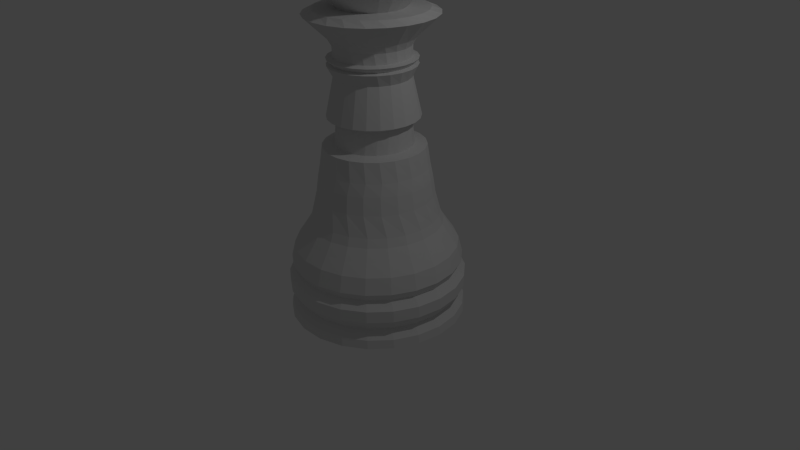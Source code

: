 # Source: king.blend  (saved by Blender 2.69.0; exported with 4.5.12 LTS)
import bpy
from mathutils import Matrix  # noqa: F401  (used for matrix-valued properties, if any)

bpy.ops.wm.read_factory_settings(use_empty=True)
scene = bpy.context.scene
scene.name = 'Scene'

# ---- collections
col_collection_1 = bpy.data.collections.new('Collection 1'); scene.collection.children.link(col_collection_1)

# ---- materials (node trees are filled in below, after node groups)
mat_material_001 = bpy.data.materials.new('Material.001')
mat_material_001.alpha_threshold = 0.0
mat_material_001.use_transparent_shadow = False
mat_material_001.diffuse_color = (0.7743, 0.7743, 0.7743, 1.0)
mat_material_001.specular_color = (0.7613, 0.7613, 0.7613)
mat_material_001.roughness = 0.5
mat_material_001.line_color = (0.0, 0.0, 0.0, 1.0)
mat_material_002 = bpy.data.materials.new('Material.002')
mat_material_002.alpha_threshold = 0.0
mat_material_002.use_transparent_shadow = False
mat_material_002.diffuse_color = (0.7357, 0.7357, 0.7357, 1.0)
mat_material_002.roughness = 0.5
mat_material_002.line_color = (0.0, 0.0, 0.0, 1.0)

# ---- material node trees

# ---- world
world_world = bpy.data.worlds.new('World'); scene.world = world_world
world_world.color = (0.05088, 0.05088, 0.05088)
world_world.use_sun_shadow = False
world_world.sun_shadow_jitter_overblur = 0.0
world_world.cycles.sampling_method = 'MANUAL'
world_world.cycles.sample_map_resolution = 256

# ---- cameras
cam_camera = bpy.data.cameras.new('Camera')
cam_camera.clip_end = 100.0
cam_camera.lens = 35.0
cam_camera.sensor_width = 32.0
cam_camera.sensor_height = 18.0
cam_camera.ortho_scale = 7.314
cam_camera.dof.focus_distance = 0.0
cam_camera.dof.aperture_fstop = 128.0

# ---- lights
light_lamp = bpy.data.lights.new('Lamp', 'POINT')
light_lamp.transmission_factor = 0.0
light_lamp.cutoff_distance = 30.0
light_lamp.energy = 100.0
light_lamp.shadow_buffer_clip_start = 1.001
light_lamp.shadow_soft_size = 0.1
light_lamp.shadow_maximum_resolution = 0.006
light_lamp.use_absolute_resolution = True
light_lamp.cycles.use_multiple_importance_sampling = False

# ---- meshes
me_cube_001 = bpy.data.meshes.new('Cube.001')
me_cube_001.from_pydata([(-1.0, -1.0, -1.0), (-1.0, 1.0, -1.0), (1.0, 1.0, -1.0), (1.0, -1.0, -1.0), (-1.0, -1.0, 1.0), (-1.0, 1.0, 1.0), (1.0, 1.0, 1.0), (1.0, -1.0, 1.0), (-1.0, -0.59, 1.0), (-1.0, 0.59, 1.0), (-1.0, 0.3333, -1.0), (-1.0, -0.3333, -1.0), (1.0, 0.59, 1.0), (1.0, -0.59, 1.0), (1.0, -0.3333, -1.0), (1.0, 0.3333, -1.0), (-1.0, -1.0, -0.5889), (-1.0, -1.0, 0.5889), (-1.0, 1.0, 0.5889), (-1.0, 1.0, -0.5889), (1.0, 1.0, 0.5889), (1.0, 1.0, -0.5889), (1.0, -1.0, 0.5889), (1.0, -1.0, -0.5889), (-1.0, -0.3333, 0.3333), (-1.0, -0.3333, -0.3333), (-1.0, 0.3333, 0.3333), (-1.0, 0.3333, -0.3333), (1.0, 0.3333, 0.3333), (1.0, 0.3333, -0.3333), (1.0, -0.3333, 0.3333), (1.0, -0.3333, -0.3333), (-1.0, -0.59, 1.947), (-1.0, 0.59, 1.947), (1.0, 0.59, 1.947), (1.0, -0.59, 1.947), (-1.0, -1.0, -0.5889), (-1.0, -1.0, 0.5889), (-1.0, 1.0, 0.5889), (-1.0, 1.0, -0.5889), (1.0, 1.0, 0.5889), (1.0, 1.0, -0.5889), (1.0, -1.0, 0.5889), (1.0, -1.0, -0.5889), (-1.0, -1.732, -0.5889), (-1.0, -1.732, 0.5889), (-1.0, 1.732, 0.5889), (-1.0, 1.732, -0.5889), (1.0, 1.732, 0.5889), (1.0, 1.732, -0.5889), (1.0, -1.732, 0.5889), (1.0, -1.732, -0.5889)], [], [(27, 19, 1, 10), (19, 21, 2, 1), (31, 23, 3, 14), (23, 16, 0, 3), (10, 1, 2, 15), (12, 6, 5, 9), (16, 25, 11, 0), (25, 27, 10, 11), (21, 29, 15, 2), (29, 31, 14, 15), (0, 11, 14, 3), (11, 10, 15, 14), (7, 13, 8, 4), (12, 9, 33, 34), (9, 5, 18, 26), (26, 18, 19, 27), (5, 6, 20, 18), (22, 17, 37, 42), (13, 7, 22, 30), (30, 22, 23, 31), (7, 4, 17, 22), (16, 23, 43, 36), (4, 8, 24, 17), (17, 24, 25, 16), (8, 9, 26, 24), (24, 26, 27, 25), (6, 12, 28, 20), (20, 28, 29, 21), (12, 13, 30, 28), (28, 30, 31, 29), (35, 34, 33, 32), (8, 13, 35, 32), (13, 12, 34, 35), (9, 8, 32, 33), (42, 37, 45, 50), (36, 43, 51, 44), (21, 19, 39, 41), (18, 20, 40, 38), (23, 22, 42, 43), (20, 21, 41, 40), (19, 18, 38, 39), (17, 16, 36, 37), (46, 48, 49, 47), (50, 45, 44, 51), (41, 39, 47, 49), (38, 40, 48, 46), (43, 42, 50, 51), (40, 41, 49, 48), (39, 38, 46, 47), (37, 36, 44, 45)])
me_cube_001.materials.append(mat_material_001)
me_cube_001.use_remesh_preserve_volume = False
me_cube_001.use_remesh_preserve_attributes = False
me_cube_001.use_mirror_vertex_groups = False
me_cube_001.update()
me_plane_001 = bpy.data.meshes.new('Plane.001')
me_plane_001.from_pydata([(0.01829, 0.06909, 3.578), (0.01829, 0.06909, 3.631), (0.5125, 0.06779, 3.631), (1.381, 0.06549, 3.65), (0.5125, 0.06779, 3.659), (0.7353, 0.06949, 3.267), (0.01829, 0.06909, 3.631), (0.01829, 0.06909, 3.631), (0.01945, 0.06604, 3.578), (0.01945, 0.06604, 3.631), (0.01945, 0.06604, 3.631), (0.5125, 0.06779, 3.631), (0.5125, 0.06779, 3.659), (0.5125, 0.06584, 3.659), (0.03098, 0.06544, 3.246), (1.325, -0.1535, 3.65), (0.5125, 0.06779, 3.631), (0.5125, 0.06779, 3.659), (0.01945, 0.06604, 3.631), (0.0298, 0.06052, 3.246), (0.01903, 0.06292, 3.578), (0.01903, 0.06292, 3.631), (0.01903, 0.06292, 3.631), (0.5125, -0.01686, 3.658), (0.5125, 0.06584, 3.659), (0.5125, 0.06584, 3.659), (1.223, 0.02861, 3.256), (0.7076, -0.04727, 3.267), (0.01829, 0.06909, 3.663), (0.01945, 0.06604, 3.663), (0.02621, 0.05599, 3.246), (0.01903, 0.06292, 3.631), (0.01708, 0.06, 3.578), (0.01708, 0.06, 3.631), (0.01708, 0.06, 3.631), (0.5125, -0.01686, 3.658), (0.5125, -0.01686, 3.658), (0.5125, -0.01884, 3.658), (0.01829, 0.06909, 3.175), (0.01945, 0.06604, 3.175), (1.162, -0.3547, 3.65), (0.01903, 0.06292, 3.175), (0.01903, 0.06292, 3.663), (0.02049, 0.05221, 3.246), (0.01708, 0.06, 3.631), (0.01374, 0.05751, 3.578), (0.01374, 0.05751, 3.631), (0.01374, 0.05751, 3.631), (0.5125, -0.01884, 3.658), (0.5125, -0.1174, 3.658), (0.5125, -0.01884, 3.658), (1.438, 0.1124, 3.2), (1.155, -0.1639, 3.256), (0.6226, -0.1549, 3.267), (0.01708, 0.06, 3.175), (0.01708, 0.06, 3.663), (0.01311, 0.04949, 3.246), (0.01374, 0.05751, 3.631), (0.009285, 0.05564, 3.578), (0.009285, 0.05564, 3.631), (0.009285, 0.05564, 3.631), (0.5125, -0.1174, 3.658), (0.5125, -0.1174, 3.658), (0.5125, -0.1195, 3.658), (0.01829, 0.06909, 3.108), (0.01945, 0.06604, 3.108), (0.01903, 0.06292, 3.108), (0.9046, -0.522, 3.65), (0.01708, 0.06, 3.108), (0.01374, 0.05751, 3.175), (0.5125, -0.1195, 3.658), (0.5125, -0.1195, 3.658), (0.004669, 0.04805, 3.246), (0.01374, 0.05751, 3.663), (0.009285, 0.05564, 3.631), (0.00408, 0.05456, 3.578), (0.00408, 0.05456, 3.631), (0.00408, 0.05456, 3.631), (0.5125, -0.2648, 3.656), (0.5125, -0.1722, 3.657), (0.9364, 0.1264, 2.941), (1.403, -0.1176, 3.2), (0.01829, 0.06909, 3.041), (0.01945, 0.06604, 3.041), (0.9938, -0.3378, 3.256), (0.01903, 0.06292, 3.041), (0.4872, -0.2447, 3.267), (0.01708, 0.06, 3.041), (0.01374, 0.05751, 3.108), (0.009285, 0.05564, 3.175), (0.5125, -0.2669, 3.656), (0.009285, 0.05564, 3.663), (-0.00415, 0.04801, 3.246), (0.00408, 0.05456, 3.631), (-0.001456, 0.05435, 3.578), (-0.001456, 0.05435, 3.631), (-0.001456, 0.05435, 3.631), (0.01829, 0.06909, 2.974), (0.01945, 0.06604, 2.974), (0.01903, 0.06292, 2.974), (0.574, -0.6416, 3.65), (0.01708, 0.06, 2.974), (0.01374, 0.05751, 3.041), (0.009285, 0.05564, 3.108), (0.00408, 0.05456, 3.175), (0.2918, -0.2895, 3.657), (0.5125, -0.2895, 3.655), (0.2888, -0.2895, 3.657), (0.00408, 0.05456, 3.663), (-0.01263, 0.04937, 3.246), (-0.001456, 0.05435, 3.631), (-0.006873, 0.05502, 3.578), (-0.006873, 0.05502, 3.631), (-0.006873, 0.05502, 3.631), (0.8322, 0.1453, 2.853), (0.9291, -0.02452, 2.941), (1.255, -0.3327, 3.2), (0.01829, 0.06909, 2.773), (0.01945, 0.06604, 2.773), (0.7518, -0.479, 3.256), (0.01903, 0.06292, 2.773), (0.3122, -0.3094, 3.267), (0.01708, 0.06, 2.773), (0.01374, 0.05751, 2.974), (0.009285, 0.05564, 3.041), (0.00408, 0.05456, 3.108), (0.09452, -0.2895, 3.657), (-0.001456, 0.05435, 3.175), (0.09153, -0.2895, 3.657), (-0.001456, 0.05435, 3.663), (-0.02009, 0.05201, 3.246), (-0.006873, 0.05502, 3.631), (-0.01173, 0.05653, 3.631), (-0.01173, 0.05653, 3.578), (-0.01173, 0.05653, 3.631), (0.8186, 0.163, 2.727), (0.01829, 0.06909, 2.572), (0.01945, 0.06604, 2.572), (0.01903, 0.06292, 2.572), (0.1969, -0.704, 3.65), (0.01708, 0.06, 2.572), (0.01374, 0.05751, 2.773), (0.009285, 0.05564, 2.974), (0.00408, 0.05456, 3.041), (-0.001456, 0.05435, 3.108), (-0.08674, -0.2895, 3.657), (-0.006873, 0.05502, 3.175), (-0.08973, -0.2895, 3.657), (-0.006873, 0.05502, 3.663), (-0.02592, 0.05574, 3.246), (-0.01173, 0.05653, 3.631), (-0.01564, 0.05874, 3.578), (-0.01564, 0.05874, 3.631), (-0.01564, 0.05874, 3.631), (0.8385, 0.01008, 2.853), (0.8465, -0.1682, 2.941), (1.005, -0.5155, 3.2), (0.9789, 0.06358, 2.708), (0.01829, 0.06909, 2.371), (0.01945, 0.06604, 2.371), (0.4489, -0.5762, 3.256), (0.01903, 0.06292, 2.371), (0.112, -0.3437, 3.267), (0.01708, 0.06, 2.371), (0.01374, 0.05751, 2.572), (0.009285, 0.05564, 2.773), (0.00408, 0.05456, 2.974), (-0.001456, 0.05435, 3.041), (-0.006873, 0.05502, 3.108), (-0.2839, -0.2895, 3.657), (-0.01173, 0.05653, 3.175), (-0.2869, -0.2895, 3.657), (-0.02965, 0.06024, 3.246), (-0.01173, 0.05653, 3.663), (-0.01564, 0.05874, 3.631), (-0.01829, 0.06149, 3.578), (-0.01829, 0.06149, 3.631), (-0.01829, 0.06149, 3.631), (0.8344, 0.02924, 2.727), (0.879, 0.04534, 2.651), (0.01829, 0.06909, 2.17), (0.01945, 0.06604, 2.17), (0.01903, 0.06292, 2.17), (-0.1962, -0.7041, 3.65), (0.01708, 0.06, 2.17), (0.01374, 0.05751, 2.371), (0.009285, 0.05564, 2.572), (0.00408, 0.05456, 2.773), (-0.001456, 0.05435, 2.974), (-0.006873, 0.05502, 3.041), (-0.01173, 0.05653, 3.108), (-0.5125, -0.2703, 3.656), (-0.5125, -0.2895, 3.655), (-0.01564, 0.05874, 3.175), (-0.5125, -0.2683, 3.656), (-0.01564, 0.05874, 3.663), (-0.03098, 0.06514, 3.246), (-0.01829, 0.06149, 3.631), (-0.01945, 0.06454, 3.578), (-0.01945, 0.06454, 3.631), (-0.01945, 0.06454, 3.631), (0.7769, -0.1206, 2.853), (0.6954, -0.293, 2.941), (0.6735, -0.6514, 3.2), (0.9384, -0.09158, 2.708), (0.9719, 0.0258, 2.633), (0.01829, 0.06909, 2.071), (0.01945, 0.06604, 2.071), (0.1096, -0.6214, 3.256), (0.01903, 0.06292, 2.071), (-0.09725, -0.3449, 3.267), (0.01708, 0.06, 2.071), (0.01374, 0.05751, 2.17), (0.009285, 0.05564, 2.371), (0.00408, 0.05456, 2.572), (-0.001456, 0.05435, 2.773), (-0.006873, 0.05502, 2.974), (-0.01173, 0.05653, 3.041), (-0.01564, 0.05874, 3.108), (-0.01829, 0.06149, 3.175), (-0.5125, -0.1227, 3.658), (-0.5125, -0.1227, 3.658), (-0.5125, -0.1207, 3.658), (-0.5125, -0.1207, 3.658), (-0.01829, 0.06149, 3.663), (-0.0298, 0.07006, 3.246), (-0.01945, 0.06454, 3.631), (-0.01903, 0.06766, 3.631), (-0.01903, 0.06766, 3.578), (-0.01903, 0.06766, 3.631), (0.7825, -0.1016, 2.727), (0.8335, -0.09324, 2.651), (0.8356, 0.06178, 2.493), (0.01829, 0.06909, 1.968), (0.01945, 0.06604, 1.968), (0.01903, 0.06292, 1.968), (-0.5734, -0.6418, 3.65), (0.01708, 0.06, 1.968), (0.01374, 0.05751, 2.071), (0.009285, 0.05564, 2.17), (0.00408, 0.05456, 2.371), (-0.001456, 0.05435, 2.572), (-0.006873, 0.05502, 2.773), (-0.01173, 0.05653, 2.974), (-0.01564, 0.05874, 3.041), (-0.01829, 0.06149, 3.108), (-0.5125, -0.1227, 3.658), (-0.5125, -0.1722, 3.657), (-0.5125, -0.02194, 3.658), (-0.5125, -0.1207, 3.658), (-0.01945, 0.06454, 3.175), (-0.5125, -0.02194, 3.658), (-0.5125, -0.01997, 3.658), (-0.5125, -0.01997, 3.658), (-0.01945, 0.06454, 3.663), (-0.02621, 0.07459, 3.246), (-0.01708, 0.07058, 3.578), (-0.01708, 0.07058, 3.631), (-0.01903, 0.06766, 3.631), (-0.01708, 0.07058, 3.631), (0.6524, -0.2363, 2.853), (0.4879, -0.3887, 2.941), (0.2875, -0.7291, 3.2), (0.8219, -0.234, 2.708), (0.9128, -0.1267, 2.633), (1.022, 0.05014, 2.029), (0.01829, 0.06909, 1.767), (0.01945, 0.06604, 1.767), (-0.2386, -0.6109, 3.256), (0.01903, 0.06292, 1.767), (-0.2987, -0.3129, 3.267), (0.01708, 0.06, 1.767), (0.01374, 0.05751, 1.968), (0.009285, 0.05564, 2.071), (0.00408, 0.05456, 2.17), (-0.001456, 0.05435, 2.371), (-0.006873, 0.05502, 2.572), (-0.01173, 0.05653, 2.773), (-0.01564, 0.05874, 2.974), (-0.01829, 0.06149, 3.041), (-0.01945, 0.06454, 3.108), (-1.162, -0.3551, 3.65), (-0.9041, -0.5222, 3.65), (-0.5125, -0.02194, 3.658), (-0.5125, -0.01997, 3.658), (-0.5125, 0.06279, 3.659), (-0.01903, 0.06766, 3.175), (-0.5125, 0.06474, 3.659), (-0.5125, 0.06474, 3.659), (-0.5125, 0.06279, 3.659), (-0.02049, 0.07837, 3.246), (-0.01708, 0.07058, 3.631), (-0.01374, 0.07307, 3.578), (-0.01374, 0.07307, 3.631), (-0.01374, 0.07307, 3.631), (-0.01903, 0.06766, 3.663), (0.6673, -0.2189, 2.727), (0.7203, -0.219, 2.651), (0.8, -0.07058, 2.493), (0.822, 0.03812, 1.977), (0.01829, 0.06909, 1.566), (0.01945, 0.06604, 1.566), (0.01903, 0.06292, 1.566), (0.01708, 0.06, 1.566), (0.01374, 0.05751, 1.767), (0.009285, 0.05564, 1.968), (0.00408, 0.05456, 2.071), (-0.001456, 0.05435, 2.17), (-0.006873, 0.05502, 2.371), (-0.01173, 0.05653, 2.572), (-0.01564, 0.05874, 2.773), (-0.01829, 0.06149, 2.974), (-0.01945, 0.06454, 3.041), (-0.01903, 0.06766, 3.108), (-0.4759, -0.2502, 3.267), (-0.5125, 0.1474, 3.658), (-0.5125, 0.06279, 3.659), (-0.5125, 0.06474, 3.659), (-0.01708, 0.07058, 3.175), (-0.01311, 0.08109, 3.246), (-0.01708, 0.07058, 3.663), (-0.01374, 0.07307, 3.631), (-0.009285, 0.07494, 3.631), (-0.009285, 0.07494, 3.578), (-0.009285, 0.07494, 3.631), (-0.5125, 0.1474, 3.658), (-0.5125, 0.1494, 3.658), (-0.5125, 0.1494, 3.658), (0.475, -0.3275, 2.853), (0.2408, -0.4477, 2.941), (-0.1218, -0.7425, 3.2), (0.6388, -0.3522, 2.708), (0.7797, -0.2637, 2.633), (0.9733, -0.1113, 2.029), (0.8619, 0.007894, 1.705), (0.01829, 0.06909, 1.365), (0.01945, 0.06604, 1.365), (-0.5674, -0.5457, 3.256), (0.01903, 0.06292, 1.365), (0.01708, 0.06, 1.365), (0.01374, 0.05751, 1.566), (0.009285, 0.05564, 1.767), (0.00408, 0.05456, 1.968), (-0.001456, 0.05435, 2.071), (-0.006873, 0.05502, 2.17), (-0.01173, 0.05653, 2.371), (-0.01564, 0.05874, 2.572), (-0.01829, 0.06149, 2.773), (-0.01945, 0.06454, 2.974), (-0.01903, 0.06766, 3.041), (-0.01708, 0.07058, 3.108), (-0.6145, -0.162, 3.267), (-1.325, -0.1539, 3.65), (-0.01374, 0.07307, 3.175), (-0.5125, 0.248, 3.658), (-0.5125, 0.25, 3.658), (-0.01374, 0.07307, 3.663), (-0.004669, 0.08253, 3.246), (-0.009285, 0.07494, 3.631), (-0.00408, 0.07602, 3.578), (-0.00408, 0.07602, 3.631), (-0.00408, 0.07602, 3.631), (-0.5125, 0.1474, 3.658), (-0.5125, 0.1494, 3.658), (-0.5125, 0.1701, 3.658), (0.498, -0.3132, 2.727), (0.5489, -0.3217, 2.651), (0.6996, -0.1919, 2.493), (0.7751, -0.09112, 1.977), (1.139, 0.01765, 1.682), (0.01829, 0.06909, 1.164), (0.01945, 0.06604, 1.164), (0.01903, 0.06292, 1.164), (0.01708, 0.06, 1.164), (0.01374, 0.05751, 1.365), (0.009285, 0.05564, 1.566), (0.00408, 0.05456, 1.767), (-0.001456, 0.05435, 1.968), (-0.006873, 0.05502, 2.071), (-0.01173, 0.05653, 2.17), (-0.01564, 0.05874, 2.371), (-0.01829, 0.06149, 2.572), (-0.01945, 0.06454, 2.773), (-0.01903, 0.06766, 2.974), (-0.01708, 0.07058, 3.041), (-0.01374, 0.07307, 3.108), (-0.8503, -0.431, 3.256), (-0.009285, 0.07494, 3.175), (-1.162, 0.4853, 3.65), (-1.325, 0.2841, 3.65), (-0.3477, 0.2874, 3.658), (-0.5125, 0.2874, 3.657), (-0.3432, 0.2874, 3.658), (0.00415, 0.08257, 3.246), (-0.009285, 0.07494, 3.663), (-0.00408, 0.07602, 3.631), (0.001456, 0.07623, 3.578), (0.001456, 0.07623, 3.631), (0.001456, 0.07623, 3.631), (0.2591, -0.3869, 2.853), (-0.02572, -0.4651, 2.941), (-0.5213, -0.6905, 3.2), (0.4039, -0.4366, 2.708), (0.5834, -0.374, 2.633), (0.8454, -0.2585, 2.029), (0.7983, -0.1265, 1.705), (1.205, 0.0385, 1.438), (0.01829, 0.06909, 0.9624), (0.01945, 0.06604, 0.9624), (0.01903, 0.06292, 0.9624), (0.01708, 0.06, 0.9624), (0.01374, 0.05751, 1.164), (0.009285, 0.05564, 1.365), (0.00408, 0.05456, 1.566), (-0.001456, 0.05435, 1.767), (-0.006873, 0.05502, 1.968), (-0.01173, 0.05653, 2.071), (-0.01564, 0.05874, 2.17), (-0.01829, 0.06149, 2.371), (-0.01945, 0.06454, 2.572), (-0.01903, 0.06766, 2.773), (-0.01708, 0.07058, 2.974), (-0.01374, 0.07307, 3.041), (-0.009285, 0.07494, 3.108), (-1.064, -0.2761, 3.256), (-0.7034, -0.05533, 3.267), (-1.381, 0.06509, 3.65), (-0.7076, 0.1778, 3.267), (-0.1855, 0.2874, 3.659), (-0.00408, 0.07602, 3.175), (-0.1813, 0.2874, 3.659), (-0.00408, 0.07602, 3.663), (0.01263, 0.08121, 3.246), (0.001456, 0.07623, 3.631), (0.006873, 0.07556, 3.578), (0.006873, 0.07556, 3.631), (0.006873, 0.07556, 3.631), (0.2884, -0.3769, 2.727), (0.3329, -0.393, 2.651), (0.5425, -0.2924, 2.493), (0.6654, -0.2077, 1.977), (1.069, -0.1611, 1.682), (1.258, 0.01123, 1.288), (0.01829, 0.06909, 0.7612), (0.01945, 0.06604, 0.7612), (0.01903, 0.06292, 0.7612), (0.01708, 0.06, 0.7612), (0.01374, 0.05751, 0.9624), (0.009285, 0.05564, 1.164), (0.00408, 0.05456, 1.365), (-0.001456, 0.05435, 1.566), (-0.006873, 0.05502, 1.767), (-0.01173, 0.05653, 1.968), (-0.01564, 0.05874, 2.071), (-0.01829, 0.06149, 2.17), (-0.01945, 0.06454, 2.371), (-0.01903, 0.06766, 2.572), (-0.01708, 0.07058, 2.773), (-0.01374, 0.07307, 2.974), (-0.009285, 0.07494, 3.041), (-0.00408, 0.07602, 3.108), (-0.8785, -0.5772, 3.2), (-0.6226, 0.2855, 3.267), (-0.7353, 0.06109, 3.267), (-0.9046, 0.6526, 3.65), (0.001456, 0.07623, 3.175), (-0.06175, 0.2874, 3.66), (-0.0578, 0.2874, 3.66), (0.001456, 0.07623, 3.663), (0.02009, 0.07857, 3.246), (0.006873, 0.07556, 3.631), (0.01173, 0.07405, 3.631), (0.01173, 0.07405, 3.578), (0.01173, 0.07405, 3.631), (0.02223, -0.4097, 2.853), (-0.2902, -0.4395, 2.941), (0.1363, -0.4803, 2.708), (0.3399, -0.4487, 2.633), (0.6491, -0.3795, 2.029), (0.67, -0.2453, 1.705), (1.142, -0.1514, 1.438), (1.315, 0.01074, 1.073), (0.01829, 0.06909, 0.7109), (0.01945, 0.06604, 0.7109), (0.01903, 0.06292, 0.7109), (0.01708, 0.06, 0.7109), (0.01374, 0.05751, 0.7612), (0.009285, 0.05564, 0.9624), (0.00408, 0.05456, 1.164), (-0.001456, 0.05435, 1.365), (-0.006873, 0.05502, 1.566), (-0.01173, 0.05653, 1.767), (-0.01564, 0.05874, 1.968), (-0.01829, 0.06149, 2.071), (-0.01945, 0.06454, 2.17), (-0.01903, 0.06766, 2.371), (-0.01708, 0.07058, 2.572), (-0.01374, 0.07307, 2.773), (-0.009285, 0.07494, 2.974), (-0.00408, 0.07602, 3.041), (0.001456, 0.07623, 3.108), (-1.165, -0.4119, 3.2), (-1.192, -0.09348, 3.256), (-1.155, 0.2944, 3.256), (-1.223, 0.102, 3.256), (0.05171, 0.2874, 3.66), (0.006873, 0.07556, 3.175), (0.05567, 0.2874, 3.66), (0.006873, 0.07556, 3.663), (0.02592, 0.07484, 3.246), (0.01173, 0.07405, 3.631), (0.01564, 0.07184, 3.578), (0.01564, 0.07184, 3.631), (0.01564, 0.07184, 3.631), (0.05534, -0.4047, 2.727), (0.09001, -0.4273, 2.651), (0.3415, -0.364, 2.493), (0.5018, -0.3021, 1.977), (0.9127, -0.3215, 1.682), (1.18, -0.1861, 1.288), (1.433, 0.06255, 0.8243), (0.01829, 0.06909, 0.6606), (0.01945, 0.06604, 0.6606), (0.01903, 0.06292, 0.6606), (0.01708, 0.06, 0.6606), (0.01374, 0.05751, 0.7109), (0.009285, 0.05564, 0.7612), (0.00408, 0.05456, 0.9624), (-0.001456, 0.05435, 1.164), (-0.006873, 0.05502, 1.365), (-0.01173, 0.05653, 1.566), (-0.01564, 0.05874, 1.767), (-0.01829, 0.06149, 1.968), (-0.01945, 0.06454, 2.071), (-0.01903, 0.06766, 2.17), (-0.01708, 0.07058, 2.371), (-0.01374, 0.07307, 2.572), (-0.009285, 0.07494, 2.773), (-0.00408, 0.07602, 2.974), (0.001456, 0.07623, 3.041), (0.006873, 0.07556, 3.108), (-0.5311, -0.3731, 2.941), (-0.9938, 0.4683, 3.256), (-0.4872, 0.3753, 3.267), (-0.574, 0.7722, 3.65), (0.1749, 0.2874, 3.659), (0.01173, 0.07405, 3.175), (0.1791, 0.2874, 3.659), (0.02965, 0.07034, 3.246), (0.01173, 0.07405, 3.663), (0.01564, 0.07184, 3.631), (0.01829, 0.06909, 3.578), (0.01829, 0.06909, 3.631), (0.01829, 0.06909, 3.631), (-0.2164, -0.394, 2.853), (-0.1423, -0.4798, 2.708), (0.06887, -0.4818, 2.633), (0.4002, -0.4644, 2.029), (0.4874, -0.3389, 1.705), (0.9876, -0.3238, 1.438), (1.235, -0.1956, 1.073), (1.51, 0.06195, 0.7215), (0.01829, 0.06909, 0.6103), (0.01945, 0.06604, 0.6103), (0.01903, 0.06292, 0.6103), (0.01708, 0.06, 0.6103), (0.01374, 0.05751, 0.6606), (0.009285, 0.05564, 0.7109), (0.00408, 0.05456, 0.7612), (-0.001456, 0.05435, 0.9624), (-0.006873, 0.05502, 1.164), (-0.01173, 0.05653, 1.365), (-0.01564, 0.05874, 1.566), (-0.01829, 0.06149, 1.767), (-0.01945, 0.06454, 1.968), (-0.01903, 0.06766, 2.071), (-0.01708, 0.07058, 2.17), (-0.01374, 0.07307, 2.371), (-0.009285, 0.07494, 2.572), (-0.00408, 0.07602, 2.773), (0.001456, 0.07623, 2.974), (0.006873, 0.07556, 3.041), (0.01173, 0.07405, 3.108), (-0.729, -0.2711, 2.941), (-1.356, -0.2079, 3.2), (-1.403, 0.2481, 3.2), (-1.438, 0.01821, 3.2), (0.3361, 0.2874, 3.658), (0.01564, 0.07183, 3.175), (0.3406, 0.2874, 3.658), (0.01564, 0.07184, 3.663), (0.03098, 0.06544, 3.246), (0.01829, 0.06909, 3.631), (0.5125, 0.06778, 3.631), (1.381, 0.06549, 3.65), (0.5125, 0.06778, 3.659), (-0.1822, -0.3944, 2.727), (-0.1602, -0.4216, 2.651), (0.1128, -0.4007, 2.493), (0.2976, -0.3668, 1.977), (0.6821, -0.4505, 1.682), (1.007, -0.363, 1.288), (1.374, -0.1645, 0.8243), (1.675, 0.06125, 0.5852), (0.01829, 0.06909, 0.56), (0.01945, 0.06604, 0.56), (0.01903, 0.06292, 0.56), (0.01708, 0.06, 0.56), (0.01374, 0.05751, 0.6103), (0.009285, 0.05564, 0.6606), (0.00408, 0.05456, 0.7109), (-0.001456, 0.05435, 0.7612), (-0.006873, 0.05502, 0.9624), (-0.01173, 0.05653, 1.164), (-0.01564, 0.05874, 1.365), (-0.01829, 0.06149, 1.566), (-0.01945, 0.06454, 1.767), (-0.01903, 0.06766, 1.968), (-0.01708, 0.07058, 2.071), (-0.01374, 0.07307, 2.17), (-0.009285, 0.07494, 2.371), (-0.00408, 0.07602, 2.572), (0.001456, 0.07623, 2.773), (0.006873, 0.07556, 2.974), (0.01173, 0.07405, 3.041), (0.01564, 0.07183, 3.108), (-0.4376, -0.3411, 2.853), (-1.255, 0.4633, 3.2), (-0.7518, 0.6096, 3.256), (-0.3122, 0.44, 3.267), (-0.1969, 0.8346, 3.65), (0.01829, 0.06909, 3.175), (0.5125, 0.2533, 3.658), (0.5125, 0.2874, 3.657), (0.5125, 0.2513, 3.658), (0.01829, 0.06909, 3.663), (0.5125, 0.06778, 3.659), (0.5125, 0.06778, 3.659), (0.5125, 0.06778, 3.631), (0.5125, 0.06778, 3.631), (0.7353, 0.06949, 3.267), (1.325, 0.2845, 3.65), (0.5125, 0.1505, 3.658), (-0.4094, -0.4352, 2.708), (-0.2078, -0.4705, 2.633), (0.1188, -0.5064, 2.029), (0.2653, -0.3998, 1.705), (0.7529, -0.4646, 1.438), (1.054, -0.3808, 1.073), (1.447, -0.1773, 0.7215), (1.854, 0.05869, 0.4423), (0.01829, 0.06909, 0.3589), (0.01945, 0.06604, 0.3589), (0.01903, 0.06292, 0.3589), (0.01708, 0.06, 0.3589), (0.01374, 0.05751, 0.56), (0.009285, 0.05564, 0.6103), (0.00408, 0.05456, 0.6606), (-0.001456, 0.05435, 0.7109), (-0.006873, 0.05502, 0.7612), (-0.01173, 0.05653, 0.9624), (-0.01564, 0.05874, 1.164), (-0.01829, 0.06149, 1.365), (-0.01945, 0.06454, 1.566), (-0.01903, 0.06766, 1.767), (-0.01708, 0.07058, 1.968), (-0.01374, 0.07307, 2.071), (-0.009285, 0.07494, 2.17), (-0.00408, 0.07602, 2.371), (0.001456, 0.07623, 2.572), (0.006873, 0.07556, 2.773), (0.01173, 0.07405, 2.974), (0.01564, 0.07183, 3.041), (0.01829, 0.06909, 3.108), (-0.6233, -0.2552, 2.853), (-0.8679, -0.1419, 2.941), (-0.9291, 0.1551, 2.941), (-0.9364, 0.004135, 2.941), (1.162, 0.4857, 3.65), (0.9041, 0.6528, 3.65), (0.5125, 0.1525, 3.658), (1.223, 0.02861, 3.256), (0.5125, 0.1505, 3.658), (0.5125, 0.1505, 3.658), (0.5125, 0.1525, 3.658), (0.7034, 0.1859, 3.267), (0.5125, 0.1525, 3.658), (-0.4049, -0.3469, 2.727), (-0.3974, -0.3765, 2.651), (-0.1251, -0.3997, 2.493), (0.0692, -0.3965, 1.977), (0.3963, -0.5378, 1.682), (0.7513, -0.5053, 1.288), (1.203, -0.373, 0.8243), (1.605, -0.2041, 0.5852), (1.945, 0.05569, 0.2462), (0.01829, 0.06909, 0.1577), (0.01945, 0.06604, 0.1577), (0.01903, 0.06292, 0.1577), (0.01708, 0.06, 0.1577), (0.01374, 0.05751, 0.3589), (0.009285, 0.05564, 0.56), (0.00408, 0.05456, 0.6103), (-0.001456, 0.05435, 0.6606), (-0.006873, 0.05502, 0.7109), (-0.01173, 0.05653, 0.7612), (-0.01564, 0.05874, 0.9624), (-0.01829, 0.06149, 1.164), (-0.01945, 0.06454, 1.365), (-0.01903, 0.06766, 1.566), (-0.01708, 0.07058, 1.767), (-0.01374, 0.07307, 1.968), (-0.009285, 0.07494, 2.071), (-0.00408, 0.07602, 2.17), (0.001456, 0.07623, 2.371), (0.006873, 0.07556, 2.572), (0.01173, 0.07405, 2.773), (0.01564, 0.07183, 2.974), (0.01829, 0.06909, 3.041), (1.438, 0.1124, 3.2), (-0.8465, 0.2988, 2.941), (-1.005, 0.6461, 3.2), (-0.4489, 0.7068, 3.256), (-0.112, 0.4743, 3.267), (0.1962, 0.8347, 3.65), (0.4759, 0.3808, 3.267), (0.5125, 0.1701, 3.658), (1.192, 0.2241, 3.256), (0.6145, 0.2926, 3.267), (-0.6434, -0.35, 2.708), (-0.4676, -0.4159, 2.633), (-0.1721, -0.5021, 2.029), (0.02172, -0.4231, 1.705), (0.4571, -0.5625, 1.438), (0.7879, -0.5298, 1.073), (1.267, -0.3969, 0.7215), (1.776, -0.235, 0.4423), (1.842, 0.05984, 0.1457), (0.01829, 0.06909, 0.05708), (0.01945, 0.06604, 0.05708), (0.01903, 0.06292, 0.05708), (0.01708, 0.06, 0.05708), (0.01374, 0.05751, 0.1577), (0.009285, 0.05564, 0.3589), (0.00408, 0.05456, 0.56), (-0.001456, 0.05435, 0.6103), (-0.006873, 0.05502, 0.6606), (-0.01173, 0.05653, 0.7109), (-0.01564, 0.05874, 0.7612), (-0.01829, 0.06149, 0.9624), (-0.01945, 0.06454, 1.164), (-0.01903, 0.06766, 1.365), (-0.01708, 0.07058, 1.566), (-0.01374, 0.07307, 1.767), (-0.009285, 0.07494, 1.968), (-0.00408, 0.07602, 2.071), (0.001456, 0.07623, 2.17), (0.006873, 0.07556, 2.371), (0.01173, 0.07405, 2.572), (0.01564, 0.07183, 2.773), (0.01829, 0.06909, 2.974), (0.9364, 0.1264, 2.941), (-0.5948, -0.266, 2.727), (-0.7584, -0.1434, 2.853), (-0.8385, 0.1205, 2.853), (-0.8322, -0.01469, 2.853), (0.2987, 0.4435, 3.267), (0.5734, 0.7724, 3.65), (1.356, 0.3385, 3.2), (1.064, 0.4066, 3.256), (-0.6024, -0.2955, 2.651), (-0.3528, -0.3611, 2.493), (-0.1648, -0.3888, 1.977), (0.07836, -0.5762, 1.682), (0.4353, -0.6013, 1.288), (0.9347, -0.546, 0.8243), (1.405, -0.4476, 0.5852), (1.861, -0.2523, 0.2462), (2.018, 0.06909, 0.05186), (2.018, 0.06909, -0.09186), (0.01829, 0.06909, -0.04351), (0.01945, 0.06604, -0.04351), (0.01903, 0.06292, -0.04351), (0.01708, 0.06, -0.04351), (0.01374, 0.05751, 0.05708), (0.009285, 0.05564, 0.1577), (0.00408, 0.05456, 0.3589), (-0.001456, 0.05435, 0.56), (-0.006873, 0.05502, 0.6103), (-0.01173, 0.05653, 0.6606), (-0.01564, 0.05874, 0.7109), (-0.01829, 0.06149, 0.7612), (-0.01945, 0.06454, 0.9624), (-0.01903, 0.06766, 1.164), (-0.01708, 0.07058, 1.365), (-0.01374, 0.07307, 1.566), (-0.009285, 0.07494, 1.767), (-0.00408, 0.07602, 1.968), (0.001456, 0.07623, 2.071), (0.006873, 0.07556, 2.17), (0.01173, 0.07405, 2.371), (0.01564, 0.07183, 2.572), (0.01829, 0.06909, 2.773), (0.8322, 0.1453, 2.853), (0.8679, 0.2725, 2.941), (-0.7769, 0.2512, 2.853), (-0.6954, 0.4236, 2.941), (-0.6735, 0.7819, 3.2), (-0.1096, 0.752, 3.256), (0.09725, 0.4755, 3.267), (0.8503, 0.5616, 3.256), (0.5674, 0.6763, 3.256), (1.165, 0.5425, 3.2), (-0.8252, -0.2311, 2.708), (-0.6895, -0.3223, 2.633), (-0.4492, -0.4518, 2.029), (-0.2236, -0.4067, 1.705), (0.1243, -0.6096, 1.438), (0.4581, -0.6306, 1.073), (0.9842, -0.5791, 0.7215), (1.553, -0.5044, 0.4423), (1.765, -0.232, 0.1457), (1.831, 0.06909, -0.2356), (1.938, -0.2511, 0.05186), (1.939, -0.2511, -0.09186), (0.01829, 0.06909, -0.2447), (0.01945, 0.06604, -0.2447), (0.01903, 0.06292, -0.2447), (0.01708, 0.06, -0.2447), (0.01374, 0.05751, -0.04351), (0.009285, 0.05564, 0.05708), (0.00408, 0.05456, 0.1577), (-0.001456, 0.05435, 0.3589), (-0.006873, 0.05502, 0.56), (-0.01173, 0.05653, 0.6103), (-0.01564, 0.05874, 0.6606), (-0.01829, 0.06149, 0.7109), (-0.01945, 0.06454, 0.7612), (-0.01903, 0.06766, 0.9624), (-0.01708, 0.07058, 1.164), (-0.01374, 0.07307, 1.365), (-0.009285, 0.07494, 1.566), (-0.00408, 0.07602, 1.767), (0.001456, 0.07623, 1.968), (0.006873, 0.07556, 2.071), (0.01173, 0.07405, 2.17), (0.01564, 0.07183, 2.371), (0.01829, 0.06909, 2.572), (0.8186, 0.163, 2.727), (0.7584, 0.274, 2.853), (-0.7366, -0.1583, 2.727), (-0.8344, 0.1013, 2.727), (-0.8186, -0.03242, 2.727), (0.2386, 0.7415, 3.256), (0.729, 0.4017, 2.941), (0.8785, 0.7078, 3.2), (-0.7587, -0.1854, 2.651), (-0.5519, -0.2879, 2.493), (-0.3854, -0.3442, 1.977), (-0.2459, -0.5626, 1.682), (0.08398, -0.6433, 1.288), (0.5908, -0.6695, 0.8243), (1.091, -0.6496, 0.5852), (1.627, -0.5346, 0.2462), (1.993, 0.06909, -0.3398), (1.702, -0.5456, 0.05186), (1.702, -0.5457, -0.09186), (0.01829, 0.06909, -0.4459), (0.01945, 0.06604, -0.4459), (0.01903, 0.06292, -0.4459), (0.01708, 0.06, -0.4459), (0.01374, 0.05751, -0.2447), (0.009285, 0.05564, -0.04351), (0.00408, 0.05456, 0.05708), (-0.001456, 0.05435, 0.1577), (-0.006873, 0.05502, 0.3589), (-0.01173, 0.05653, 0.56), (-0.01564, 0.05874, 0.6103), (-0.01829, 0.06149, 0.6606), (-0.01945, 0.06454, 0.7109), (-0.01903, 0.06766, 0.7612), (-0.01708, 0.07058, 0.9624), (-0.01374, 0.07307, 1.164), (-0.009285, 0.07494, 1.365), (-0.00408, 0.07602, 1.566), (0.001456, 0.07623, 1.767), (0.006873, 0.07556, 1.968), (0.01173, 0.07405, 2.071), (0.01564, 0.07183, 2.17), (0.01829, 0.06909, 2.371), (0.9789, 0.06357, 2.708), (0.7366, 0.2888, 2.727), (0.6233, 0.3858, 2.853), (-0.7825, 0.2322, 2.727), (-0.6524, 0.3669, 2.853), (-0.4878, 0.5193, 2.941), (-0.2875, 0.8597, 3.2), (0.5213, 0.8211, 3.2), (0.1219, 0.8731, 3.2), (0.5311, 0.5036, 2.941), (-0.9402, -0.08829, 2.708), (-0.8556, -0.1972, 2.633), (-0.6898, -0.3596, 2.029), (-0.4508, -0.3521, 1.705), (-0.2185, -0.602, 1.438), (0.09121, -0.6751, 1.073), (0.6218, -0.709, 0.7215), (1.205, -0.7276, 0.4423), (1.545, -0.4998, 0.1457), (2.018, 0.06909, -0.4459), (1.758, -0.2213, -0.2356), (1.327, -0.7907, 0.05186), (1.327, -0.7907, -0.09186), (1.938, -0.2511, -0.4459), (1.702, -0.5456, -0.4459), (1.327, -0.7907, -0.4459), (0.01374, 0.05751, -0.4459), (0.009285, 0.05564, -0.2447), (0.00408, 0.05456, -0.04351), (-0.001456, 0.05435, 0.05708), (-0.006873, 0.05502, 0.1577), (-0.01173, 0.05653, 0.3589), (-0.01564, 0.05874, 0.56), (-0.01829, 0.06149, 0.6103), (-0.01945, 0.06454, 0.6606), (-0.01903, 0.06766, 0.7109), (-0.01708, 0.07058, 0.7612), (-0.01374, 0.07307, 0.9624), (-0.009285, 0.07494, 1.164), (-0.00408, 0.07602, 1.365), (0.001456, 0.07623, 1.566), (0.006873, 0.07556, 1.767), (0.01173, 0.07405, 1.968), (0.01564, 0.07183, 2.071), (0.01829, 0.06909, 2.17), (0.879, 0.04534, 2.651), (0.9402, 0.2189, 2.708), (0.5948, 0.3966, 2.727), (-0.9384, 0.2222, 2.708), (-0.9789, 0.067, 2.708), (0.4376, 0.4716, 2.853), (0.2902, 0.5701, 2.941), (-0.8534, -0.05495, 2.651), (-0.7064, -0.186, 2.493), (-0.5748, -0.2665, 1.977), (-0.5503, -0.4982, 1.682), (-0.2741, -0.6279, 1.288), (0.1991, -0.7334, 0.8243), (0.6891, -0.7937, 0.5852), (1.261, -0.7683, 0.2462), (1.914, -0.2471, -0.3398), (1.544, -0.4885, -0.2356), (1.199, -0.7219, 0.1457), (0.8446, -0.9665, -0.09186), (0.8446, -0.9664, 0.05186), (1.68, -0.5379, -0.3398), (1.31, -0.7799, -0.3398), (0.8446, -0.9664, -0.4459), (0.009285, 0.05564, -0.4459), (0.00408, 0.05456, -0.2447), (-0.001456, 0.05435, -0.04351), (-0.006873, 0.05502, 0.05708), (-0.01173, 0.05653, 0.1577), (-0.01564, 0.05874, 0.3589), (-0.01829, 0.06149, 0.56), (-0.01945, 0.06454, 0.6103), (-0.01903, 0.06766, 0.6606), (-0.01708, 0.07058, 0.7109), (-0.01374, 0.07307, 0.7612), (-0.009285, 0.07494, 0.9624), (-0.00408, 0.07602, 1.164), (0.001456, 0.07623, 1.365), (0.006873, 0.07556, 1.566), (0.01173, 0.07405, 1.767), (0.01564, 0.07183, 1.968), (0.01829, 0.06909, 2.071), (0.9719, 0.0258, 2.633), (0.8534, 0.1855, 2.651), (0.8252, 0.3617, 2.708), (0.4049, 0.4775, 2.727), (-0.8219, 0.3646, 2.708), (-0.6673, 0.3495, 2.727), (-0.475, 0.4581, 2.853), (-0.2408, 0.5783, 2.941), (0.02572, 0.5957, 2.941), (0.2164, 0.5246, 2.853), (-0.9523, -0.05093, 2.633), (-0.8745, -0.233, 2.029), (-0.6415, -0.2637, 1.705), (-0.5437, -0.5403, 1.438), (-0.2831, -0.6596, 1.073), (0.209, -0.7763, 0.7215), (0.7595, -0.8866, 0.4423), (1.204, -0.7109, -0.2356), (0.7565, -0.8801, 0.1457), (0.2939, -1.059, -0.09186), (0.2939, -1.059, 0.05186), (0.834, -0.9534, -0.3398), (0.2939, -1.059, -0.4459), (0.00408, 0.05456, -0.4459), (-0.001456, 0.05435, -0.2447), (-0.006873, 0.05502, -0.04351), (-0.01173, 0.05653, 0.05708), (-0.01564, 0.05874, 0.1577), (-0.01829, 0.06149, 0.3589), (-0.01945, 0.06454, 0.56), (-0.01903, 0.06766, 0.6103), (-0.01708, 0.07058, 0.6606), (-0.01374, 0.07307, 0.7109), (-0.009285, 0.07494, 0.7612), (-0.00408, 0.07602, 0.9624), (0.001456, 0.07623, 1.164), (0.006873, 0.07556, 1.365), (0.01173, 0.07405, 1.566), (0.01564, 0.07183, 1.767), (0.01829, 0.06909, 1.968), (0.8356, 0.06178, 2.493), (0.9523, 0.1815, 2.633), (0.7587, 0.316, 2.651), (0.6434, 0.4806, 2.708), (-0.8335, 0.2238, 2.651), (-0.879, 0.08524, 2.651), (0.1822, 0.525, 2.727), (-0.02223, 0.5403, 2.853), (-0.8035, -0.06385, 2.493), (-0.7176, -0.162, 1.977), (-0.8101, -0.3881, 1.682), (-0.61, -0.5564, 1.288), (-0.2087, -0.7326, 0.8243), (0.2312, -0.8681, 0.5852), (0.7924, -0.9344, 0.2462), (0.7666, -0.8703, -0.2356), (0.2526, -0.9618, 0.1457), (-0.2806, -1.06, 0.05186), (-0.2806, -1.06, -0.09186), (0.2903, -1.044, -0.3398), (-0.2806, -1.06, -0.4459), (-0.001456, 0.05435, -0.4459), (-0.006873, 0.05502, -0.2447), (-0.01173, 0.05653, -0.04351), (-0.01564, 0.05874, 0.05708), (-0.01829, 0.06149, 0.1577), (-0.01945, 0.06454, 0.3589), (-0.01903, 0.06766, 0.56), (-0.01708, 0.07058, 0.6103), (-0.01374, 0.07307, 0.6606), (-0.009285, 0.07494, 0.7109), (-0.00408, 0.07602, 0.7612), (0.001456, 0.07623, 0.9624), (0.006873, 0.07556, 1.164), (0.01173, 0.07405, 1.365), (0.01564, 0.07183, 1.566), (0.01829, 0.06909, 1.767), (1.022, 0.05014, 2.029), (0.8035, 0.1944, 2.493), (0.8556, 0.3278, 2.633), (0.6024, 0.4261, 2.651), (0.4094, 0.5658, 2.708), (-0.7203, 0.3496, 2.651), (-0.6388, 0.4828, 2.708), (-0.498, 0.4438, 2.727), (-0.2591, 0.5175, 2.853), (-0.05534, 0.5352, 2.727), (-0.9719, 0.1048, 2.633), (-0.9885, -0.08227, 2.029), (-0.7802, -0.1487, 1.705), (-0.8248, -0.4295, 1.438), (-0.6345, -0.5853, 1.073), (-0.2207, -0.7753, 0.7215), (0.2522, -0.9684, 0.4423), (0.2599, -1.02, 0.2462), (0.2672, -0.954, -0.2356), (-0.2718, -0.9602, 0.1457), (-0.8323, -0.9696, 0.05186), (-0.8323, -0.9696, -0.09186), (-0.2769, -1.045, -0.3398), (-0.8323, -0.9696, -0.4459), (-0.006873, 0.05502, -0.4459), (-0.01173, 0.05653, -0.2447), (-0.01564, 0.05874, -0.04351), (-0.01829, 0.06149, 0.05708), (-0.01945, 0.06454, 0.1577), (-0.01903, 0.06766, 0.3589), (-0.01708, 0.07058, 0.56), (-0.01374, 0.07307, 0.6103), (-0.009285, 0.07494, 0.6606), (-0.00408, 0.07602, 0.7109), (0.001456, 0.07623, 0.7612), (0.006873, 0.07556, 0.9624), (0.01173, 0.07405, 1.164), (0.01564, 0.07183, 1.365), (0.01829, 0.06909, 1.566), (0.822, 0.03812, 1.977), (0.9885, 0.2129, 2.029), (0.7064, 0.3166, 2.493), (0.6895, 0.4528, 2.633), (0.3974, 0.507, 2.651), (-0.9128, 0.2573, 2.633), (0.1423, 0.6104, 2.708), (-0.2884, 0.5074, 2.727), (-0.8356, 0.0688, 2.493), (-0.8023, -0.03898, 1.977), (-1.004, -0.2413, 1.682), (-0.8965, -0.4345, 1.288), (-0.5997, -0.6672, 0.8243), (-0.2454, -0.867, 0.5852), (-0.2937, -1.017, 0.2462), (-0.2538, -0.9551, -0.2356), (-0.7741, -0.8756, 0.1457), (-1.317, -0.7957, 0.05186), (-1.317, -0.7957, -0.09186), (-0.8217, -0.9566, -0.3398), (-1.317, -0.7957, -0.4459), (-0.01173, 0.05653, -0.4459), (-0.01564, 0.05874, -0.2447), (-0.01829, 0.06149, -0.04351), (-0.01945, 0.06454, 0.05708), (-0.01903, 0.06766, 0.1577), (-0.01708, 0.07058, 0.3589), (-0.01374, 0.07307, 0.56), (-0.009285, 0.07494, 0.6103), (-0.00408, 0.07602, 0.6606), (0.001456, 0.07623, 0.7109), (0.006873, 0.07556, 0.7612), (0.01173, 0.07405, 0.9624), (0.01564, 0.07183, 1.164), (0.01829, 0.06909, 1.365), (0.8619, 0.007893, 1.705), (0.8023, 0.1696, 1.977), (0.8745, 0.3636, 2.029), (0.5519, 0.4184, 2.493), (0.4676, 0.5465, 2.633), (0.1602, 0.5522, 2.651), (-0.7797, 0.3942, 2.633), (-0.5489, 0.4523, 2.651), (-0.4039, 0.5672, 2.708), (-0.1363, 0.6109, 2.708), (-1.022, 0.08044, 2.029), (-0.8558, -0.01631, 1.705), (-1.039, -0.2787, 1.438), (-0.9344, -0.4583, 1.073), (-0.6326, -0.7063, 0.7215), (-0.2755, -0.9666, 0.4423), (-0.8235, -0.9264, 0.2462), (-0.7543, -0.8735, -0.2356), (-1.214, -0.7147, 0.1457), (-1.694, -0.5521, -0.09186), (-1.694, -0.552, 0.05186), (-1.3, -0.7849, -0.3398), (-1.694, -0.552, -0.4459), (-0.01564, 0.05874, -0.4459), (-0.01829, 0.06149, -0.2447), (-0.01945, 0.06454, -0.04351), (-0.01903, 0.06766, 0.05708), (-0.01708, 0.07058, 0.1577), (-0.01374, 0.07307, 0.3589), (-0.009285, 0.07494, 0.56), (-0.00408, 0.07602, 0.6103), (0.001456, 0.07623, 0.6606), (0.006873, 0.07556, 0.7109), (0.01173, 0.07405, 0.7612), (0.01564, 0.07183, 0.9624), (0.01829, 0.06909, 1.164), (1.139, 0.01764, 1.682), (0.8558, 0.1469, 1.705), (0.7176, 0.2925, 1.977), (0.6898, 0.4902, 2.029), (0.3528, 0.4916, 2.493), (0.2078, 0.6011, 2.633), (-0.8, 0.2012, 2.493), (-0.09001, 0.5578, 2.651), (-0.822, 0.09246, 1.977), (-1.117, -0.06966, 1.682), (-1.11, -0.2721, 1.288), (-0.9421, -0.5424, 0.8243), (-0.7022, -0.7903, 0.5852), (-0.7808, -0.8811, 0.4423), (-1.287, -0.7557, 0.2462), (-1.194, -0.7158, -0.2356), (-1.555, -0.4907, 0.1457), (-1.935, -0.2584, -0.09186), (-1.935, -0.2584, 0.05186), (-1.673, -0.5443, -0.3398), (-1.935, -0.2584, -0.4459), (-0.01829, 0.06149, -0.4459), (-0.01945, 0.06454, -0.2447), (-0.01903, 0.06766, -0.04351), (-0.01708, 0.07058, 0.05708), (-0.01374, 0.07307, 0.1577), (-0.009285, 0.07494, 0.3589), (-0.00408, 0.07602, 0.56), (0.001456, 0.07623, 0.6103), (0.006873, 0.07556, 0.6606), (0.01173, 0.07405, 0.7109), (0.01564, 0.07183, 0.7612), (0.01829, 0.06909, 0.9624), (1.205, 0.0385, 1.438), (1.117, 0.2002, 1.682), (0.7802, 0.2793, 1.705), (0.5748, 0.3971, 1.977), (0.4492, 0.5824, 2.029), (0.1251, 0.5303, 2.493), (-0.06887, 0.6124, 2.633), (-0.6996, 0.3225, 2.493), (-0.5834, 0.5046, 2.633), (-0.3329, 0.5236, 2.651), (-0.9733, 0.2419, 2.029), (-0.8619, 0.1227, 1.705), (-1.169, -0.1, 1.438), (-1.159, -0.289, 1.073), (-0.9932, -0.5747, 0.7215), (-1.223, -0.7189, 0.4423), (-1.645, -0.5184, 0.2462), (-1.536, -0.4949, -0.2356), (-1.77, -0.2216, 0.1457), (-2.018, 0.06149, -0.09186), (-2.018, 0.06149, 0.05186), (-1.91, -0.2544, -0.3398), (-2.018, 0.06149, -0.4459), (-0.01945, 0.06454, -0.4459), (-0.01903, 0.06766, -0.2447), (-0.01708, 0.07058, -0.04351), (-0.01374, 0.07307, 0.05708), (-0.009285, 0.07494, 0.1577), (-0.00408, 0.07602, 0.3589), (0.001456, 0.07623, 0.56), (0.006873, 0.07556, 0.6103), (0.01173, 0.07405, 0.6606), (0.01564, 0.07183, 0.7109), (0.01829, 0.06909, 0.7612), (1.258, 0.01123, 1.288), (1.169, 0.2306, 1.438), (1.004, 0.3719, 1.682), (0.6415, 0.3943, 1.705), (0.3854, 0.4748, 1.977), (0.1721, 0.6326, 2.029), (-0.1128, 0.5313, 2.493), (-0.3399, 0.5793, 2.633), (-0.7751, 0.2217, 1.977), (-1.139, 0.1129, 1.682), (-1.234, -0.08234, 1.288), (-1.208, -0.3684, 0.8243), (-1.102, -0.6443, 0.5852), (-1.566, -0.4933, 0.4423), (-1.871, -0.2339, 0.2462), (-1.755, -0.2286, -0.2356), (-1.842, 0.07074, 0.1457), (-1.938, 0.3817, 0.05186), (-1.939, 0.3817, -0.09186), (-1.993, 0.06149, -0.3398), (-1.938, 0.3817, -0.4459), (-0.01903, 0.06766, -0.4459), (-0.01708, 0.07058, -0.2447), (-0.01374, 0.07307, -0.04351), (-0.009285, 0.07494, 0.05708), (-0.00408, 0.07602, 0.1577), (0.001456, 0.07623, 0.3589), (0.006873, 0.07556, 0.56), (0.01173, 0.07405, 0.6103), (0.01564, 0.07183, 0.6606), (0.01829, 0.06909, 0.7109), (1.315, 0.01073, 1.073), (1.234, 0.2129, 1.288), (1.039, 0.4093, 1.438), (0.8101, 0.5187, 1.682), (0.4508, 0.4827, 1.705), (0.1648, 0.5193, 1.977), (-0.1188, 0.6369, 2.029), (-0.3415, 0.4946, 2.493), (-0.8454, 0.3891, 2.029), (-0.5425, 0.423, 2.493), (-0.7983, 0.257, 1.705), (-1.205, 0.09208, 1.438), (-1.289, -0.09089, 1.073), (-1.273, -0.3913, 0.7215), (-1.413, -0.4408, 0.5852), (-1.782, -0.2223, 0.4423), (-1.945, 0.07489, 0.2462), (-1.831, 0.06149, -0.2356), (-1.765, 0.3626, 0.1457), (-1.702, 0.6762, 0.05186), (-1.702, 0.6763, -0.09186), (-1.914, 0.3776, -0.3398), (-1.702, 0.6762, -0.4459), (-0.01708, 0.07058, -0.4459), (-0.01374, 0.07307, -0.2447), (-0.009285, 0.07494, -0.04351), (-0.00408, 0.07602, 0.05708), (0.001456, 0.07623, 0.1577), (0.006873, 0.07556, 0.3589), (0.01173, 0.07405, 0.56), (0.01564, 0.07183, 0.6103), (0.01829, 0.06909, 0.6606), (1.433, 0.06255, 0.8243), (1.289, 0.2215, 1.073), (1.11, 0.4026, 1.288), (0.8248, 0.5601, 1.438), (0.5503, 0.6288, 1.682), (0.2236, 0.5373, 1.705), (-0.0692, 0.5271, 1.977), (-0.4002, 0.5949, 2.029), (-0.6654, 0.3383, 1.977), (-1.069, 0.2917, 1.682), (-1.258, 0.1194, 1.288), (-1.376, -0.1593, 0.8243), (-1.609, -0.1964, 0.5852), (-1.854, 0.07189, 0.4423), (-1.861, 0.3829, 0.2462), (-1.758, 0.3519, -0.2356), (-1.545, 0.6304, 0.1457), (-1.327, 0.9213, 0.05186), (-1.327, 0.9213, -0.09186), (-1.68, 0.6685, -0.3398), (-1.327, 0.9213, -0.4459), (-0.01374, 0.07307, -0.4459), (-0.009285, 0.07494, -0.2447), (-0.00408, 0.07602, -0.04351), (0.001456, 0.07623, 0.05708), (0.006873, 0.07556, 0.1577), (0.01173, 0.07405, 0.3589), (0.01564, 0.07183, 0.56), (0.01829, 0.06909, 0.6103), (1.51, 0.06195, 0.7215), (1.376, 0.2899, 0.8243), (1.159, 0.4195, 1.073), (0.8965, 0.565, 1.288), (0.5437, 0.6709, 1.438), (0.2459, 0.6932, 1.682), (-0.02172, 0.5536, 1.705), (-0.2976, 0.4974, 1.977), (-0.6491, 0.51, 2.029), (-0.67, 0.3758, 1.705), (-1.142, 0.282, 1.438), (-1.315, 0.1198, 1.073), (-1.45, -0.1709, 0.7215), (-1.675, 0.06933, 0.5852), (-1.776, 0.3656, 0.4423), (-1.627, 0.6652, 0.2462), (-1.544, 0.6191, -0.2356), (-1.199, 0.8524, 0.1457), (-0.8446, 1.097, -0.09186), (-0.8446, 1.097, 0.05186), (-1.31, 0.9105, -0.3398), (-0.8446, 1.097, -0.4459), (-0.009285, 0.07494, -0.4459), (-0.00408, 0.07602, -0.2447), (0.001456, 0.07623, -0.04351), (0.006873, 0.07556, 0.05708), (0.01173, 0.07405, 0.1577), (0.01564, 0.07183, 0.3589), (0.01829, 0.06909, 0.56), (1.675, 0.06125, 0.5852), (1.45, 0.3015, 0.7215), (1.208, 0.499, 0.8243), (0.9345, 0.5889, 1.073), (0.61, 0.687, 1.288), (0.2185, 0.7325, 1.438), (-0.07836, 0.7068, 1.682), (-0.2653, 0.5304, 1.705), (-0.5018, 0.4327, 1.977), (-0.9127, 0.4521, 1.682), (-1.18, 0.3167, 1.288), (-1.433, 0.06803, 0.8243), (-1.51, 0.06863, 0.7215), (-1.605, 0.3347, 0.5852), (-1.553, 0.635, 0.4423), (-1.261, 0.8988, 0.2462), (-1.204, 0.8415, -0.2356), (-0.7565, 1.011, 0.1457), (-0.2939, 1.189, -0.09186), (-0.2939, 1.189, 0.05186), (-0.834, 1.084, -0.3398), (-0.2939, 1.189, -0.4459), (-0.00408, 0.07602, -0.4459), (0.001456, 0.07623, -0.2447), (0.006873, 0.07556, -0.04351), (0.01173, 0.07405, 0.05708), (0.01564, 0.07183, 0.1577), (0.01829, 0.06909, 0.3589), (1.854, 0.05868, 0.4423), (1.609, 0.3269, 0.5852), (1.273, 0.5219, 0.7215), (0.9421, 0.673, 0.8243), (0.6345, 0.7159, 1.073), (0.2741, 0.7585, 1.288), (-0.1243, 0.7402, 1.438), (-0.3963, 0.6684, 1.682), (-0.4874, 0.4695, 1.705), (-0.9876, 0.4544, 1.438), (-1.235, 0.3262, 1.073), (-1.447, 0.3079, 0.7215), (-1.405, 0.5782, 0.5852), (-1.205, 0.8582, 0.4423), (-0.7924, 1.065, 0.2462), (-0.7666, 1.001, -0.2356), (-0.2526, 1.092, 0.1457), (0.2806, 1.19, 0.05186), (0.2806, 1.19, -0.09186), (-0.2903, 1.175, -0.3398), (0.2806, 1.19, -0.4459), (0.001456, 0.07623, -0.4459), (0.006873, 0.07556, -0.2447), (0.01173, 0.07405, -0.04351), (0.01564, 0.07183, 0.05708), (0.01829, 0.06909, 0.1577), (1.945, 0.05569, 0.2462), (1.782, 0.3529, 0.4423), (1.413, 0.5714, 0.5852), (0.9932, 0.7053, 0.7215), (0.5997, 0.7978, 0.8243), (0.2831, 0.7901, 1.073), (-0.08398, 0.7739, 1.288), (-0.4571, 0.6931, 1.438), (-0.6821, 0.5811, 1.682), (-1.007, 0.4936, 1.288), (-1.374, 0.2951, 0.8243), (-1.267, 0.5275, 0.7215), (-1.091, 0.7802, 0.5852), (-0.7595, 1.017, 0.4423), (-0.2599, 1.15, 0.2462), (-0.2672, 1.085, -0.2356), (0.2718, 1.091, 0.1457), (0.8323, 1.1, 0.05186), (0.8323, 1.1, -0.09186), (0.2769, 1.176, -0.3398), (0.8323, 1.1, -0.4459), (0.006873, 0.07556, -0.4459), (0.01173, 0.07405, -0.2447), (0.01564, 0.07183, -0.04351), (0.01829, 0.06909, 0.05708), (1.842, 0.05984, 0.1457), (1.871, 0.3645, 0.2462), (1.566, 0.6238, 0.4423), (1.102, 0.7749, 0.5852), (0.6326, 0.8368, 0.7215), (0.2087, 0.8632, 0.8243), (-0.09121, 0.8057, 1.073), (-0.4353, 0.7319, 1.288), (-0.7529, 0.5952, 1.438), (-1.054, 0.5113, 1.073), (-1.203, 0.5036, 0.8243), (-0.9842, 0.7096, 0.7215), (-0.6891, 0.9243, 0.5852), (-0.2522, 1.099, 0.4423), (0.2937, 1.147, 0.2462), (0.2538, 1.086, -0.2356), (0.7741, 1.006, 0.1457), (1.317, 0.9262, 0.05186), (1.317, 0.9263, -0.09186), (0.8218, 1.087, -0.3398), (1.317, 0.9262, -0.4459), (0.01173, 0.07405, -0.4459), (0.01564, 0.07183, -0.2447), (0.01829, 0.06909, -0.04351), (2.018, 0.06909, -0.09186), (2.018, 0.06909, 0.05186), (1.77, 0.3522, 0.1457), (1.645, 0.649, 0.2462), (1.223, 0.8495, 0.4423), (0.7022, 0.9209, 0.5852), (0.2207, 0.9059, 0.7215), (-0.1991, 0.864, 0.8243), (-0.4581, 0.7612, 1.073), (-0.7513, 0.6359, 1.288), (-0.9347, 0.6766, 0.8243), (-0.6218, 0.8396, 0.7215), (-0.2312, 0.9987, 0.5852), (0.2755, 1.097, 0.4423), (0.8235, 1.057, 0.2462), (0.7543, 1.004, -0.2356), (1.214, 0.8453, 0.1457), (1.694, 0.6826, -0.09186), (1.694, 0.6826, 0.05186), (1.3, 0.9155, -0.3398), (1.694, 0.6826, -0.4459), (0.01564, 0.07183, -0.4459), (0.01829, 0.06909, -0.2447), (1.831, 0.06909, -0.2356), (1.935, 0.389, -0.09186), (1.935, 0.389, 0.05186), (1.555, 0.6213, 0.1457), (1.287, 0.8863, 0.2462), (0.7808, 1.012, 0.4423), (0.2454, 0.9976, 0.5852), (-0.209, 0.9068, 0.7215), (-0.5908, 0.8, 0.8243), (-0.7879, 0.6604, 1.073), (1.194, 0.8464, -0.2356), (1.673, 0.6749, -0.3398), (1.935, 0.389, -0.4459), (0.01829, 0.06909, -0.4459), (1.993, 0.06909, -0.3398), (1.755, 0.3592, -0.2356), (1.536, 0.6255, -0.2356), (1.91, 0.3849, -0.3398), (2.018, 0.06909, -0.4459)], [], [(16, 17, 11), (11, 6, 16), (17, 12, 11), (6, 7, 16), (11, 12, 2), (2, 0, 1, 11), (1, 6, 11), (0, 2, 3, 5), (2, 12, 4, 3), (864, 909, 867, 825), (825, 780, 822, 864), (738, 696, 778, 779), (696, 651, 737, 778), (651, 604, 695, 737), (482, 443, 520, 561), (443, 407, 481, 520), (407, 370, 442, 481), (370, 335, 406, 442), (335, 300, 369, 406), (300, 266, 334, 369), (266, 233, 299, 334), (206, 180, 232, 265), (180, 158, 205, 232), (158, 136, 179, 205), (136, 117, 157, 179), (135, 157, 117, 97), (64, 38, 51, 80), (38, 14, 26, 51), (14, 5, 26), (14, 0, 5), (604, 562, 650, 695), (562, 521, 603, 650), (521, 482, 561, 603), (738, 779, 822, 780), (233, 206, 265, 299), (97, 82, 114, 135), (82, 64, 80, 114), (910, 824, 866, 951), (181, 182, 161, 159), (480, 441, 518, 559), (444, 445, 409, 408), (204, 178, 230, 263), (27, 15, 40, 53), (333, 298, 367, 404), (950, 910, 951, 955), (159, 161, 138, 137), (736, 694, 776, 820), (519, 480, 559, 601), (408, 409, 372, 371), (826, 868, 869, 827), (231, 204, 263, 297), (234, 235, 209, 207), (913, 950, 955, 914), (118, 137, 138, 120), (694, 649, 735, 776), (560, 519, 601, 648), (371, 372, 338, 336), (264, 231, 297, 332), (50, 42, 61, 62), (48, 50, 42, 61), (36, 42, 48, 50), (36, 29, 42), (48, 50, 37), (35, 36, 29, 42), (37, 61, 49, 15), (23, 48, 37, 15), (37, 48, 61), (49, 40, 15), (35, 42, 48, 23), (61, 62, 49), (826, 827, 782, 781), (118, 120, 99, 98), (154, 115, 155, 201), (649, 602, 693, 735), (602, 560, 648, 693), (336, 338, 302, 301), (822, 779, 824, 910), (10, 18, 29, 6), (7, 9, 18), (1, 0, 9, 7), (0, 8, 9, 1), (29, 28, 6), (6, 9, 10), (6, 1, 9), (0, 8, 9), (9, 10, 18), (6, 7, 1), (135, 114, 154, 178), (482, 483, 444, 443), (369, 334, 405, 441), (206, 207, 181, 180), (778, 737, 821, 823), (604, 605, 563, 562), (97, 98, 83, 82), (0, 14, 19, 8), (51, 26, 52, 81), (651, 652, 605, 604), (334, 299, 368, 405), (266, 267, 234, 233), (737, 695, 777, 821), (562, 563, 522, 521), (82, 83, 65, 64), (14, 38, 39, 19), (26, 5, 27, 52), (696, 697, 652, 651), (780, 781, 739, 738), (299, 265, 333, 368), (300, 301, 267, 266), (521, 522, 483, 482), (695, 650, 736, 777), (80, 51, 81, 115), (64, 65, 39, 38), (738, 739, 697, 696), (909, 913, 868, 867), (232, 205, 264, 298), (779, 778, 823, 824), (335, 336, 301, 300), (520, 481, 560, 602), (561, 520, 602, 649), (114, 80, 115, 154), (117, 118, 98, 97), (825, 826, 781, 780), (25, 29, 35, 36), (12, 29, 24, 25), (12, 28, 29), (24, 25, 29, 35), (24, 25, 13), (35, 36, 23), (13, 35, 23, 3), (17, 29, 24, 4), (17, 12, 28, 29), (4, 24, 13, 3), (23, 15, 3), (13, 24, 35), (205, 179, 231, 264), (370, 371, 336, 335), (481, 442, 519, 560), (603, 561, 649, 694), (117, 136, 137, 118), (909, 864, 950, 913), (233, 234, 207, 206), (179, 157, 204, 231), (867, 868, 826, 825), (407, 408, 371, 370), (442, 406, 480, 519), (650, 603, 694, 736), (158, 159, 137, 136), (864, 822, 910, 950), (265, 232, 298, 333), (5, 3, 15, 27), (157, 135, 178, 204), (443, 444, 408, 407), (406, 369, 441, 480), (180, 181, 159, 158), (332, 297, 366, 403), (70, 71, 63), (62, 55, 70, 71), (62, 42, 55), (61, 62, 42, 55), (63, 70, 79, 40), (61, 55, 70, 49), (78, 67, 40, 79), (49, 70, 63, 40), (79, 70, 78), (71, 55, 78, 70), (827, 828, 783, 782), (120, 122, 101, 99), (201, 155, 202, 260), (735, 693, 775, 819), (693, 648, 734, 775), (338, 339, 303, 302), (866, 865, 911, 912), (367, 332, 403, 439), (914, 915, 870, 869), (740, 741, 699, 698), (66, 68, 54, 41), (155, 116, 156, 202), (863, 820, 907, 949), (523, 524, 485, 484), (302, 303, 271, 269), (782, 783, 741, 740), (440, 404, 478, 517), (698, 699, 654, 653), (84, 53, 86, 119), (30, 41, 54, 43), (85, 87, 68, 66), (564, 565, 524, 523), (908, 863, 949, 952), (235, 269, 271, 237), (479, 440, 517, 558), (653, 654, 607, 606), (22, 31, 42, 10), (18, 21, 31), (9, 20, 21, 18), (21, 10, 9, 8), (42, 29, 10), (10, 21, 22), (21, 22, 31), (8, 20, 21), (9, 8, 20), (10, 18, 9), (178, 154, 201, 230), (483, 484, 445, 444), (441, 405, 479, 518), (207, 209, 182, 181), (823, 821, 908, 865), (605, 606, 564, 563), (98, 99, 85, 83), (8, 19, 30, 20), (81, 52, 84, 116), (652, 653, 606, 605), (405, 368, 440, 479), (267, 269, 235, 234), (821, 777, 863, 908), (563, 564, 523, 522), (83, 85, 66, 65), (19, 39, 41, 30), (52, 27, 53, 84), (697, 698, 653, 652), (781, 782, 740, 739), (368, 333, 404, 440), (301, 302, 269, 267), (522, 523, 484, 483), (777, 736, 820, 863), (115, 81, 116, 155), (65, 66, 41, 39), (739, 740, 698, 697), (913, 914, 869, 868), (298, 264, 332, 367), (824, 823, 865, 866), (993, 912, 953, 1031), (184, 212, 185, 163), (647, 600, 691, 733), (446, 486, 447, 410), (331, 296, 365, 402), (86, 67, 100, 121), (478, 439, 516, 557), (956, 993, 1031, 997), (163, 185, 164, 140), (692, 647, 733, 774), (907, 862, 948, 992), (410, 447, 411, 373), (366, 331, 402, 438), (870, 916, 871, 828), (237, 272, 238, 211), (915, 956, 997, 957), (122, 140, 164, 141), (862, 819, 906, 948), (734, 692, 774, 818), (373, 411, 374, 339), (403, 366, 438, 477), (90, 106, 100, 67), (106, 105, 100), (90, 73, 105, 106), (90, 67, 78, 73), (78, 55, 73), (828, 871, 829, 783), (122, 141, 123, 101), (260, 202, 261, 328), (819, 775, 861, 906), (775, 734, 818, 861), (339, 374, 340, 303), (338, 372, 373, 339), (648, 601, 692, 734), (776, 735, 819, 862), (120, 138, 140, 122), (914, 955, 956, 915), (209, 235, 237, 211), (827, 869, 870, 828), (297, 263, 331, 366), (372, 409, 410, 373), (601, 559, 647, 692), (820, 776, 862, 907), (161, 163, 140, 138), (955, 951, 993, 956), (404, 367, 439, 478), (53, 40, 67, 86), (263, 230, 296, 331), (445, 446, 410, 409), (559, 518, 600, 647), (182, 184, 163, 161), (951, 866, 912, 993), (34, 44, 55, 42), (31, 33, 44), (21, 32, 33, 31), (32, 33, 21, 20), (21, 20, 32), (22, 31, 21), (22, 33, 34, 42), (33, 34, 44), (22, 21, 33), (230, 201, 260, 296), (484, 485, 446, 445), (518, 479, 558, 600), (182, 209, 211, 184), (865, 908, 952, 911), (606, 607, 565, 564), (99, 101, 87, 85), (116, 84, 119, 156), (20, 30, 43, 32), (742, 785, 743, 700), (160, 121, 162, 208), (56, 69, 89, 72), (102, 124, 103, 88), (994, 1030, 1070, 1032), (608, 656, 609, 566), (304, 341, 305, 272), (646, 599, 690, 732), (700, 743, 701, 655), (203, 160, 208, 262), (45, 56, 72, 58), (123, 142, 124, 102), (655, 701, 656, 608), (954, 994, 1032, 996), (238, 273, 239, 212), (691, 646, 732, 773), (525, 567, 526, 486), (365, 328, 399, 437), (60, 74, 91, 47), (57, 59, 74), (46, 58, 59, 57), (59, 47, 46, 45), (46, 45, 58), (47, 57, 46), (59, 60, 74), (91, 73, 47), (47, 59, 60), (45, 58, 59), (1031, 953, 995, 1071), (212, 239, 213, 185), (733, 691, 773, 817), (486, 526, 487, 447), (402, 365, 437, 476), (121, 100, 139, 162), (557, 516, 598, 645), (997, 1031, 1071, 1035), (185, 213, 186, 164), (47, 57, 73, 55), (44, 46, 57), (33, 45, 46, 44), (33, 32, 45, 46), (34, 44, 33), (33, 32, 45), (46, 47, 57), (34, 46, 47, 55), (34, 33, 46), (296, 260, 328, 365), (485, 525, 486, 446), (600, 558, 646, 691), (184, 211, 238, 212), (911, 952, 994, 954), (607, 655, 608, 565), (101, 123, 102, 87), (32, 43, 56, 45), (156, 119, 160, 203), (654, 700, 655, 607), (558, 517, 599, 646), (271, 304, 272, 237), (952, 949, 1030, 994), (565, 608, 566, 524), (87, 102, 88, 68), (43, 54, 69, 56), (119, 86, 121, 160), (699, 742, 700, 654), (517, 478, 557, 599), (783, 829, 784, 741), (303, 340, 304, 271), (949, 907, 992, 1030), (524, 566, 525, 485), (202, 156, 203, 261), (68, 88, 69, 54), (741, 784, 742, 699), (915, 957, 916, 870), (439, 403, 477, 516), (911, 954, 953, 912), (165, 187, 166, 142), (399, 329, 400, 474), (991, 947, 1028, 1068), (947, 905, 990, 1028), (412, 449, 413, 375), (995, 996, 1033, 1034), (598, 556, 644, 689), (998, 1036, 999, 958), (830, 873, 831, 785), (103, 125, 104, 89), (329, 262, 330, 400), (609, 657, 610, 567), (1070, 1069, 1142, 1106), (375, 413, 376, 341), (872, 918, 873, 830), (690, 645, 731, 772), (785, 831, 786, 743), (208, 162, 210, 268), (72, 89, 104, 92), (124, 143, 125, 103), (656, 702, 657, 609), (1032, 1070, 1106, 1072), (341, 376, 342, 305), (732, 690, 772, 816), (743, 786, 744, 701), (262, 208, 268, 330), (58, 72, 92, 75), (142, 166, 143, 124), (599, 557, 645, 690), (829, 872, 830, 784), (340, 375, 341, 304), (1030, 992, 1069, 1070), (566, 609, 567, 525), (261, 203, 262, 329), (88, 103, 89, 69), (784, 830, 785, 742), (957, 998, 958, 916), (516, 477, 556, 598), (954, 996, 995, 953), (374, 412, 375, 340), (861, 818, 905, 947), (906, 861, 947, 991), (328, 261, 329, 399), (141, 165, 142, 123), (871, 917, 872, 829), (477, 438, 515, 556), (126, 139, 107, 91), (107, 100, 105, 91), (139, 100, 107), (105, 73, 91), (411, 448, 412, 374), (818, 774, 860, 905), (948, 906, 991, 1029), (164, 186, 165, 141), (957, 997, 1035, 998), (272, 305, 273, 238), (916, 958, 917, 871), (438, 402, 476, 515), (447, 487, 448, 411), (774, 733, 817, 860), (992, 948, 1029, 1069), (568, 611, 569, 527), (555, 514, 596, 643), (210, 183, 236, 270), (731, 689, 771, 815), (1075, 1107, 1144, 1111), (240, 275, 241, 214), (1142, 1105, 1175, 1176), (946, 904, 989, 1027), (527, 569, 528, 488), (597, 555, 643, 688), (999, 1037, 1000, 959), (342, 377, 343, 306), (1036, 1075, 1111, 1076), (214, 241, 215, 187), (1105, 1068, 1141, 1175), (990, 946, 1027, 1067), (488, 528, 489, 449), (644, 597, 688, 730), (169, 183, 147, 129), (147, 183, 145, 129), (169, 236, 183), (145, 108, 129), (959, 1000, 960, 918), (187, 215, 188, 166), (474, 400, 475, 554), (1068, 1028, 1104, 1141), (1028, 990, 1067, 1104), (449, 489, 450, 413), (1036, 1076, 1037, 999), (1034, 1033, 1073, 1074), (689, 644, 730, 771), (917, 959, 918, 872), (145, 139, 128, 108), (128, 139, 126, 108), (145, 183, 139), (126, 91, 108), (556, 515, 597, 644), (448, 488, 449, 412), (1029, 991, 1068, 1105), (905, 860, 946, 990), (186, 214, 187, 165), (998, 1035, 1075, 1036), (305, 342, 306, 273), (958, 999, 959, 917), (515, 476, 555, 597), (487, 527, 488, 448), (860, 817, 904, 946), (1069, 1029, 1105, 1142), (213, 240, 214, 186), (1035, 1071, 1107, 1075), (645, 598, 689, 731), (162, 139, 183, 210), (476, 437, 514, 555), (526, 568, 527, 487), (817, 773, 859, 904), (239, 274, 240, 213), (1071, 995, 1034, 1107), (437, 399, 474, 514), (77, 93, 108, 60), (74, 76, 93), (59, 75, 76, 74), (76, 60, 59, 58), (59, 58, 75), (60, 74, 59), (76, 77, 93), (108, 91, 60), (60, 76, 77), (58, 75, 76), (567, 610, 568, 526), (773, 732, 816, 859), (273, 306, 274, 239), (996, 1032, 1072, 1033), (701, 744, 702, 656), (109, 127, 146, 130), (167, 189, 168, 144), (745, 788, 746, 703), (1108, 1143, 1177, 1145), (414, 451, 415, 377), (903, 858, 944, 988), (832, 875, 833, 787), (401, 337, 386, 461), (94, 109, 130, 111), (188, 216, 189, 167), (1073, 1108, 1145, 1109), (787, 833, 788, 745), (343, 378, 344, 307), (945, 903, 988, 1026), (658, 704, 659, 611), (596, 554, 626, 687), (113, 131, 148, 96), (110, 112, 131), (95, 111, 112, 110), (112, 96, 95, 94), (95, 94, 111), (96, 110, 95), (112, 113, 131), (148, 129, 96), (96, 112, 113), (94, 111, 112), (1144, 1074, 1110, 1178), (307, 344, 308, 275), (989, 945, 1026, 1066), (611, 659, 612, 569), (270, 236, 282, 314), (643, 596, 687, 729), (815, 771, 857, 902), (1111, 1144, 1178, 1148), (275, 308, 276, 241), (1176, 1175, 1242, 1211), (1027, 989, 1066, 1103), (904, 859, 945, 989), (274, 307, 275, 240), (1107, 1034, 1074, 1144), (96, 110, 129, 77), (93, 95, 110), (76, 94, 95, 93), (95, 77, 76, 75), (76, 75, 94), (77, 93, 76), (95, 96, 110), (129, 108, 77), (77, 95, 96), (75, 94, 95), (514, 474, 554, 596), (610, 658, 611, 568), (859, 816, 903, 945), (306, 343, 307, 274), (1033, 1072, 1108, 1073), (744, 787, 745, 702), (166, 188, 167, 143), (75, 92, 109, 94), (330, 268, 337, 401), (786, 832, 787, 744), (816, 772, 858, 903), (376, 414, 377, 342), (1072, 1106, 1143, 1108), (702, 745, 703, 657), (143, 167, 144, 125), (92, 104, 127, 109), (268, 210, 270, 337), (831, 874, 832, 786), (772, 731, 815, 858), (918, 960, 919, 873), (413, 450, 414, 376), (1106, 1142, 1176, 1143), (657, 703, 658, 610), (400, 330, 401, 475), (125, 144, 127, 104), (873, 919, 874, 831), (1174, 1140, 1209, 1241), (1210, 1174, 1241, 1274), (529, 571, 530, 490), (1109, 1147, 1146, 1110), (857, 814, 901, 943), (1112, 1149, 1113, 1077), (961, 1002, 962, 920), (168, 190, 170, 146), (541, 461, 501, 583), (746, 789, 747, 704), (1177, 1211, 1243, 1212), (490, 530, 491, 451), (1001, 1039, 1002, 961), (944, 902, 987, 1025), (920, 962, 921, 875), (130, 146, 170, 149), (386, 314, 351, 424), (189, 217, 190, 168), (788, 834, 789, 746), (1145, 1177, 1212, 1179), (451, 491, 452, 415), (988, 944, 1025, 1065), (875, 921, 876, 833), (461, 386, 424, 501), (111, 130, 149, 133), (216, 243, 217, 189), (833, 876, 834, 788), (1109, 1145, 1179, 1147), (337, 270, 314, 386), (874, 920, 875, 832), (858, 815, 902, 944), (960, 1001, 961, 919), (450, 490, 451, 414), (1143, 1176, 1211, 1177), (703, 746, 704, 658), (475, 401, 461, 541), (144, 168, 146, 127), (919, 961, 920, 874), (1074, 1073, 1109, 1110), (1076, 1112, 1077, 1037), (771, 730, 814, 857), (489, 529, 490, 450), (1104, 1067, 1140, 1174), (1141, 1104, 1174, 1210), (554, 475, 541, 626), (215, 242, 216, 188), (1000, 1038, 1001, 960), (236, 192, 191, 282), (236, 169, 171, 192), (171, 148, 191, 192), (169, 129, 148, 171), (730, 688, 770, 814), (528, 570, 529, 489), (1067, 1027, 1103, 1140), (1175, 1141, 1210, 1242), (241, 276, 242, 215), (1076, 1111, 1148, 1112), (377, 415, 378, 343), (1037, 1077, 1038, 1000), (688, 643, 729, 770), (569, 612, 570, 528), (133, 149, 172, 151), (243, 278, 244, 217), (834, 876, 922, 877), (1147, 1179, 1214, 1181), (379, 416, 453, 417), (1102, 1065, 1138, 1172), (747, 790, 748, 705), (762, 674, 763, 850), (153, 174, 195, 134), (150, 152, 174), (132, 151, 152, 150), (152, 134, 132, 133), (195, 173, 134), (134, 152, 153), (152, 153, 174), (133, 151, 152), (132, 133, 151), (134, 150, 132), (1213, 1146, 1180, 1245), (379, 417, 380, 345), (1139, 1102, 1172, 1208), (705, 748, 706, 660), (813, 762, 850, 900), (351, 281, 352, 425), (987, 943, 1024, 1064), (1182, 1213, 1245, 1217), (345, 380, 346, 309), (1173, 1139, 1208, 1240), (1243, 1275, 1305, 1276), (613, 660, 706, 661), (856, 813, 900, 942), (1113, 1150, 1114, 1078), (452, 492, 453, 416), (1149, 1182, 1217, 1183), (277, 309, 346, 310), (1275, 1274, 1334, 1305), (1209, 1173, 1240, 1273), (626, 541, 583, 674), (242, 277, 243, 216), (1038, 1078, 1039, 1001), (220, 246, 247), (220, 221, 246), (194, 282, 191, 148), (281, 282, 194, 221), (194, 148, 173, 220), (221, 246, 281), (220, 221, 194), (814, 770, 856, 901), (570, 613, 571, 529), (1140, 1103, 1173, 1209), (1242, 1210, 1274, 1275), (276, 309, 277, 242), (1112, 1148, 1182, 1149), (415, 452, 416, 378), (1077, 1113, 1078, 1038), (770, 729, 813, 856), (612, 660, 613, 570), (1103, 1066, 1139, 1173), (1211, 1242, 1275, 1243), (308, 345, 309, 276), (1148, 1178, 1213, 1182), (902, 857, 943, 987), (314, 282, 281, 351), (729, 687, 762, 813), (659, 705, 660, 612), (1066, 1026, 1102, 1139), (344, 379, 345, 308), (1178, 1110, 1146, 1213), (134, 150, 173, 113), (131, 132, 150), (112, 111, 132, 131), (112, 111, 133, 132), (111, 133, 132), (113, 131, 112), (132, 134, 150), (173, 148, 113), (113, 132, 134), (113, 112, 132), (687, 626, 674, 762), (704, 747, 705, 659), (1026, 988, 1065, 1102), (378, 416, 379, 344), (1040, 1080, 1041, 1003), (218, 245, 219, 193), (675, 584, 586, 677), (835, 878, 836, 790), (1244, 1276, 1306, 1277), (531, 572, 615, 573), (1079, 1115, 1080, 1040), (1101, 1064, 1137, 1171), (1003, 1041, 1004, 963), (502, 425, 463, 504), (172, 193, 219, 196), (244, 279, 245, 218), (1214, 1244, 1277, 1246), (877, 923, 878, 835), (492, 531, 573, 532), (1138, 1101, 1171, 1207), (963, 1004, 964, 922), (584, 502, 504, 586), (151, 172, 196, 175), (278, 311, 279, 244), (877, 922, 964, 923), (1181, 1214, 1246, 1216), (417, 453, 493, 454), (1172, 1138, 1207, 1239), (748, 790, 836, 791), (850, 763, 765, 852), (177, 197, 224, 195), (174, 176, 197), (152, 175, 176, 174), (175, 176, 152, 151), (152, 151, 175), (153, 174, 152), (153, 176, 177, 195), (176, 177, 197), (153, 152, 176), (1245, 1180, 1215, 1278), (501, 424, 502, 584), (921, 963, 922, 876), (1065, 1025, 1101, 1138), (452, 491, 531, 492), (1179, 1212, 1244, 1214), (834, 877, 835, 789), (217, 244, 218, 190), (149, 170, 193, 172), (424, 351, 425, 502), (962, 1003, 963, 921), (1025, 987, 1064, 1101), (1039, 1079, 1040, 1002), (491, 530, 572, 531), (1212, 1243, 1276, 1244), (789, 835, 790, 747), (583, 501, 584, 675), (190, 218, 193, 170), (962, 1002, 1040, 1003), (1149, 1183, 1150, 1113), (943, 901, 986, 1024), (1147, 1181, 1180, 1146), (530, 571, 614, 572), (1241, 1209, 1273, 1304), (1274, 1241, 1304, 1334), (674, 583, 675, 763), (277, 310, 278, 243), (1078, 1114, 1079, 1039), (248, 251, 283), (223, 195, 248, 251), (222, 223, 249), (222, 223, 195, 248), (221, 195, 222, 223), (221, 173, 195), (249, 248, 283, 352), (281, 246, 249, 352), (249, 222, 248), (246, 222, 249), (220, 195, 222, 246), (220, 221, 173, 195), (901, 856, 942, 986), (571, 613, 661, 614), (1021, 939, 938, 1020), (1151, 1184, 1219, 1185), (532, 574, 533, 493), (1218, 1249, 1282, 1250), (347, 381, 419, 382), (1333, 1303, 1361, 1389), (1335, 1363, 1390, 1364), (662, 707, 750, 708), (1063, 1021, 1020, 1097), (315, 325, 362), (288, 254, 315, 325), (287, 288, 317), (287, 288, 254, 315), (289, 254, 287, 288), (289, 224, 254), (426, 316, 317, 362), (362, 389, 426), (317, 315, 362), (317, 287, 315), (316, 287, 317), (285, 254, 287, 316), (285, 289, 224, 254), (1151, 1185, 1152, 1115), (347, 382, 348, 311), (765, 677, 676, 764), (1363, 1362, 1415, 1390), (1362, 1333, 1389, 1415), (615, 662, 708, 663), (1215, 1216, 1247, 1248), (1100, 1063, 1097, 1169), (1218, 1250, 1219, 1184), (1080, 1116, 1081, 1041), (245, 280, 250, 219), (677, 586, 585, 676), (878, 924, 879, 836), (1277, 1306, 1336, 1307), (573, 615, 663, 616), (1115, 1152, 1116, 1080), (1171, 1137, 1206, 1238), (1041, 1081, 1042, 1004), (1183, 1218, 1184, 1150), (1024, 986, 1063, 1100), (1181, 1216, 1215, 1180), (572, 614, 662, 615), (1304, 1273, 1333, 1362), (1334, 1304, 1362, 1363), (763, 675, 677, 765), (310, 347, 311, 278), (1114, 1151, 1115, 1079), (986, 942, 1021, 1063), (285, 289, 316), (253, 224, 285, 289), (252, 253, 224, 285), (251, 224, 252, 253), (251, 195, 224), (248, 251, 195, 224), (426, 352, 284, 316), (284, 285, 316), (284, 252, 285), (252, 253, 284), (283, 252, 284, 352), (248, 224, 252, 283), (614, 661, 707, 662), (1273, 1240, 1303, 1333), (1305, 1334, 1363, 1335), (310, 346, 381, 347), (1183, 1217, 1249, 1218), (492, 532, 493, 453), (1114, 1150, 1184, 1151), (942, 900, 939, 1021), (661, 706, 749, 707), (1240, 1208, 1272, 1303), (1276, 1305, 1335, 1306), (380, 418, 381, 346), (1217, 1245, 1278, 1249), (1064, 1024, 1100, 1137), (425, 352, 426, 463), (900, 850, 852, 939), (748, 791, 749, 706), (1208, 1172, 1239, 1272), (380, 417, 454, 418), (348, 383, 349, 312), (965, 1005, 1043, 1006), (1247, 1279, 1309, 1280), (494, 533, 575, 534), (1302, 1271, 1331, 1360), (837, 879, 925, 880), (851, 764, 805, 893), (229, 258, 295, 200), (226, 227, 258), (199, 198, 227, 226), (199, 198, 228, 227), (198, 228, 227), (200, 226, 199), (227, 229, 258), (295, 254, 200), (200, 227, 229), (200, 199, 227), (1308, 1248, 1281, 1338), (455, 494, 534, 495), (1332, 1302, 1360, 1388), (837, 880, 838, 792), (938, 851, 893, 980), (427, 389, 388, 462), (1206, 1169, 1203, 1269), (1282, 1308, 1338, 1312), (455, 495, 456, 419), (1336, 1364, 1391, 1365), (1361, 1332, 1388, 1414), (792, 838, 793, 750), (1020, 938, 980, 1058), (1219, 1251, 1220, 1185), (533, 574, 617, 575), (1250, 1282, 1312, 1283), (382, 419, 456, 420), (1364, 1390, 1416, 1391), (1389, 1361, 1414, 1439), (708, 750, 793, 751), (749, 792, 750, 707), (1303, 1272, 1332, 1361), (1306, 1335, 1364, 1336), (418, 455, 419, 381), (1249, 1278, 1308, 1282), (1137, 1100, 1169, 1206), (463, 426, 389, 427), (939, 852, 851, 938), (791, 837, 792, 749), (1272, 1239, 1302, 1332), (418, 454, 494, 455), (1278, 1215, 1248, 1308), (852, 765, 764, 851), (200, 226, 254, 224), (197, 199, 226), (176, 198, 199, 197), (176, 175, 198, 199), (176, 175, 198), (177, 197, 176), (199, 200, 226), (177, 199, 200, 224), (177, 176, 199), (791, 836, 879, 837), (1239, 1207, 1271, 1302), (493, 533, 494, 454), (1216, 1246, 1279, 1247), (964, 1005, 965, 923), (311, 348, 312, 279), (175, 196, 225, 198), (586, 504, 503, 585), (1004, 1042, 1005, 964), (1207, 1171, 1238, 1271), (532, 573, 616, 574), (1246, 1277, 1307, 1279), (923, 965, 924, 878), (279, 312, 280, 245), (196, 219, 250, 225), (504, 463, 427, 503), (313, 350, 318, 286), (720, 627, 721, 806), (966, 1007, 967, 925), (1337, 1365, 1392, 1366), (664, 709, 752, 710), (1186, 1221, 1187, 1153), (1301, 1269, 1330, 1359), (1117, 1154, 1118, 1082), (542, 462, 543, 628), (255, 286, 318, 290), (349, 384, 350, 313), (1006, 1044, 1007, 966), (1309, 1337, 1366, 1339), (664, 710, 665, 617), (1331, 1301, 1359, 1387), (1082, 1118, 1083, 1043), (627, 542, 628, 721), (228, 255, 290, 256), (383, 421, 384, 349), (1280, 1309, 1339, 1310), (1006, 1043, 1083, 1044), (534, 575, 618, 576), (1360, 1331, 1387, 1413), (925, 967, 926, 880), (893, 805, 894, 981), (259, 291, 320, 295), (258, 257, 291), (227, 256, 257, 258), (227, 228, 256, 257), (227, 228, 256), (229, 258, 227), (229, 257, 259, 295), (257, 259, 291), (229, 227, 257), (1338, 1281, 1311, 1367), (495, 534, 576, 535), (198, 225, 255, 228), (585, 503, 542, 627), (1042, 1082, 1043, 1005), (1271, 1238, 1301, 1331), (616, 664, 617, 574), (1279, 1307, 1337, 1309), (965, 1006, 966, 924), (312, 349, 313, 280), (225, 250, 286, 255), (503, 427, 462, 542), (1081, 1117, 1082, 1042), (1238, 1206, 1269, 1301), (1152, 1186, 1153, 1116), (616, 663, 709, 664), (1307, 1336, 1365, 1337), (924, 966, 925, 879), (676, 585, 627, 720), (280, 313, 286, 250), (1116, 1153, 1117, 1081), (1169, 1097, 1133, 1203), (1248, 1247, 1280, 1281), (1250, 1283, 1251, 1219), (663, 708, 751, 709), (1415, 1389, 1439, 1440), (1390, 1415, 1440, 1416), (764, 676, 720, 805), (382, 420, 383, 348), (1185, 1220, 1186, 1152), (363, 326, 327), (326, 327, 295, 354), (326, 327, 363), (325, 295, 326, 327), (325, 254, 295), (315, 325, 254, 295), (364, 327, 295, 354), (354, 388, 389, 364), (389, 362, 363, 364), (362, 326, 363), (315, 295, 326, 362), (363, 327, 364), (1097, 1020, 1058, 1133), (1313, 1342, 1371, 1343), (457, 496, 536, 497), (1417, 1441, 1465, 1442), (1486, 1463, 1437, 1462), (794, 839, 882, 840), (1204, 1134, 1205, 1237), (428, 544, 392, 356), (392, 464, 390, 356), (544, 464, 392), (390, 320, 356), (1221, 1252, 1285, 1253), (457, 497, 458, 421), (894, 806, 895, 982), (1464, 1486, 1462, 1485), (1441, 1464, 1485, 1465), (752, 794, 840, 795), (1310, 1341, 1340, 1311), (1270, 1204, 1237, 1268), (1313, 1343, 1314, 1284), (1187, 1222, 1188, 1154), (350, 385, 353, 318), (806, 721, 807, 895), (1007, 1045, 1008, 967), (1366, 1392, 1418, 1393), (710, 752, 795, 753), (1221, 1253, 1222, 1187), (1359, 1330, 1300, 1329), (1154, 1188, 1155, 1118), (290, 318, 353, 319), (628, 543, 629, 722), (350, 384, 422, 385), (1153, 1187, 1154, 1117), (1281, 1280, 1310, 1311), (1283, 1313, 1284, 1251), (1203, 1133, 1204, 1270), (709, 751, 794, 752), (1440, 1439, 1486, 1464), (1416, 1440, 1464, 1441), (805, 720, 806, 894), (420, 457, 421, 383), (1220, 1252, 1221, 1186), (355, 391, 464, 388), (391, 390, 464), (355, 388, 354, 320), (390, 391, 355, 320), (354, 295, 320), (1133, 1058, 1134, 1204), (751, 793, 839, 794), (1439, 1414, 1463, 1486), (1391, 1416, 1441, 1417), (420, 456, 496, 457), (1283, 1312, 1342, 1313), (575, 617, 665, 618), (1220, 1251, 1284, 1252), (1058, 980, 1059, 1134), (838, 881, 839, 793), (1414, 1388, 1438, 1463), (1365, 1391, 1417, 1392), (495, 535, 496, 456), (1312, 1338, 1367, 1342), (1269, 1203, 1270, 1330), (980, 893, 981, 1059), (462, 388, 464, 543), (838, 880, 926, 881), (1388, 1360, 1413, 1438), (1341, 1368, 1395, 1370), (666, 712, 667, 619), (1386, 1358, 1328, 1357), (1008, 1046, 1009, 968), (1060, 982, 1061, 1099), (324, 358, 394, 294), (321, 322, 358), (293, 292, 322, 321), (293, 292, 323, 322), (292, 323, 322), (294, 321, 293), (322, 324, 358), (394, 356, 294), (294, 322, 324), (294, 293, 322), (1394, 1340, 1369, 1420), (619, 667, 620, 577), (1412, 1386, 1357, 1385), (968, 1009, 969, 927), (1135, 1060, 1099, 1136), (629, 544, 630, 723), (1300, 1268, 1236, 1267), (1371, 1394, 1420, 1398), (577, 620, 578, 536), (1418, 1442, 1466, 1443), (1437, 1412, 1385, 1411), (927, 969, 928, 882), (1205, 1135, 1136, 1170), (1314, 1344, 1315, 1285), (711, 754, 712, 666), (1343, 1371, 1398, 1372), (536, 578, 537, 497), (1442, 1465, 1484, 1466), (1462, 1437, 1411, 1436), (882, 928, 883, 840), (1237, 1205, 1170, 1202), (466, 630, 430, 394), (430, 544, 428, 394), (630, 544, 430), (428, 356, 394), (618, 665, 711, 666), (1252, 1284, 1314, 1285), (1134, 1059, 1135, 1205), (839, 881, 927, 882), (1463, 1438, 1412, 1437), (1392, 1417, 1442, 1418), (535, 577, 536, 496), (1342, 1367, 1394, 1371), (1330, 1270, 1268, 1300), (543, 464, 544, 629), (1059, 981, 1060, 1135), (881, 926, 968, 927), (1438, 1413, 1386, 1412), (535, 576, 619, 577), (1367, 1311, 1340, 1394), (294, 321, 356, 320), (291, 293, 321), (257, 292, 293, 291), (257, 256, 292, 293), (257, 256, 292), (259, 291, 257), (293, 294, 321), (259, 293, 294, 320), (259, 257, 293), (981, 894, 982, 1060), (967, 1008, 968, 926), (1413, 1387, 1358, 1386), (618, 666, 619, 576), (1310, 1339, 1368, 1341), (1083, 1119, 1084, 1044), (421, 458, 422, 384), (256, 290, 319, 292), (721, 628, 722, 807), (1118, 1155, 1119, 1083), (1387, 1359, 1329, 1358), (710, 753, 711, 665), (1339, 1366, 1393, 1368), (1044, 1084, 1045, 1007), (983, 896, 898, 984), (1419, 1443, 1467, 1444), (1085, 1121, 1086, 1046), (841, 884, 842, 796), (1299, 1267, 1235, 1266), (1286, 1316, 1287, 1254), (1223, 1255, 1224, 1189), (808, 723, 809, 853), (357, 387, 429, 393), (459, 499, 460, 423), (1120, 1157, 1121, 1085), (1395, 1419, 1444, 1421), (796, 842, 797, 754), (1328, 1299, 1266, 1298), (1189, 1224, 1190, 1156), (896, 808, 853, 898), (323, 357, 393, 359), (498, 538, 499, 459), (1156, 1190, 1157, 1120), (1370, 1395, 1421, 1396), (712, 755, 713, 667), (1357, 1328, 1298, 1327), (1046, 1086, 1047, 1009), (1099, 1061, 1023, 1062), (361, 395, 431, 324), (358, 360, 395), (322, 359, 360, 358), (360, 324, 322, 323), (322, 323, 359), (324, 358, 322), (360, 361, 395), (431, 394, 324), (324, 360, 361), (323, 359, 360), (1420, 1369, 1397, 1445), (667, 713, 668, 620), (1385, 1357, 1327, 1356), (1119, 1156, 1120, 1084), (458, 498, 459, 422), (292, 319, 357, 323), (807, 722, 808, 896), (1155, 1189, 1156, 1119), (1358, 1329, 1299, 1328), (753, 796, 754, 711), (1368, 1393, 1419, 1395), (1084, 1120, 1085, 1045), (422, 459, 423, 385), (319, 353, 387, 357), (722, 629, 723, 808), (1188, 1223, 1189, 1155), (1329, 1300, 1267, 1299), (1253, 1286, 1254, 1222), (795, 841, 796, 753), (1393, 1418, 1443, 1419), (1045, 1085, 1046, 1008), (895, 807, 896, 983), (385, 423, 387, 353), (1222, 1254, 1223, 1188), (1343, 1372, 1344, 1314), (1268, 1237, 1202, 1236), (1341, 1370, 1369, 1340), (840, 883, 841, 795), (1485, 1462, 1436, 1461), (1465, 1485, 1461, 1484), (982, 895, 983, 1061), (497, 537, 498, 458), (1285, 1315, 1286, 1253), (797, 843, 798, 755), (1399, 1424, 1449, 1425), (621, 669, 622, 579), (1483, 1460, 1434, 1459), (1410, 1384, 1355, 1383), (970, 1011, 971, 929), (1168, 1132, 1096, 1131), (545, 724, 507, 468), (507, 724, 505, 468), (545, 767, 724), (505, 431, 468), (1345, 1374, 1346, 1316), (579, 622, 580, 538), (1460, 1435, 1409, 1434), (1435, 1410, 1383, 1409), (929, 971, 930, 884), (1397, 1396, 1422, 1423), (1201, 1168, 1131, 1167), (1399, 1425, 1400, 1373), (1287, 1317, 1288, 1255), (460, 500, 465, 429), (1121, 1158, 1122, 1086), (1444, 1467, 1482, 1468), (884, 930, 885, 842), (1316, 1346, 1317, 1287), (1266, 1235, 1200, 1234), (1255, 1288, 1256, 1224), (853, 809, 766, 811), (393, 429, 465, 432), (1157, 1191, 1158, 1121), (1421, 1444, 1468, 1446), (423, 460, 429, 387), (1254, 1287, 1255, 1223), (1372, 1399, 1373, 1344), (1236, 1202, 1168, 1201), (1369, 1370, 1396, 1397), (883, 929, 884, 841), (1461, 1436, 1410, 1435), (1484, 1461, 1435, 1460), (1061, 983, 984, 1023), (537, 579, 538, 498), (1315, 1345, 1316, 1286), (505, 630, 467, 431), (467, 630, 466, 431), (505, 724, 630), (466, 394, 431), (1202, 1170, 1132, 1168), (928, 970, 929, 883), (1436, 1411, 1384, 1410), (1466, 1484, 1460, 1483), (578, 621, 579, 537), (1372, 1398, 1424, 1399), (754, 797, 755, 712), (1170, 1136, 1098, 1132), (1344, 1373, 1345, 1315), (969, 1010, 970, 928), (1411, 1385, 1356, 1384), (1443, 1466, 1483, 1467), (620, 668, 621, 578), (1398, 1420, 1445, 1424), (1267, 1236, 1201, 1235), (723, 630, 724, 809), (1136, 1099, 1062, 1098), (1009, 1047, 1010, 969), (1468, 1482, 1458, 1481), (1158, 1192, 1159, 1122), (930, 972, 931, 885), (1234, 1200, 1166, 1199), (1346, 1375, 1347, 1317), (1288, 1318, 1289, 1256), (811, 766, 725, 810), (432, 465, 506, 469), (539, 581, 540, 500), (1191, 1226, 1192, 1158), (1446, 1468, 1481, 1470), (885, 931, 886, 843), (1265, 1234, 1199, 1233), (1256, 1289, 1257, 1225), (897, 811, 810, 855), (396, 432, 469, 434), (580, 623, 581, 539), (1225, 1257, 1226, 1191), (1422, 1446, 1470, 1447), (798, 844, 799, 756), (1297, 1265, 1233, 1264), (1122, 1159, 1123, 1087), (1022, 985, 940, 979), (436, 470, 508, 398), (433, 435, 470), (397, 434, 435, 433), (435, 398, 397, 396), (397, 396, 434), (398, 433, 397), (435, 436, 470), (508, 468, 398), (398, 435, 436), (396, 434, 435), (1469, 1423, 1448, 1487), (756, 799, 757, 714), (1326, 1297, 1264, 1296), (1087, 1123, 1088, 1048), (1373, 1400, 1374, 1345), (1132, 1098, 1057, 1096), (1010, 1048, 1011, 970), (1467, 1483, 1459, 1482), (1384, 1356, 1326, 1355), (538, 580, 539, 499), (668, 714, 669, 621), (1424, 1445, 1469, 1449), (1235, 1201, 1167, 1200), (809, 724, 767, 766), (1098, 1062, 1022, 1057), (1047, 1087, 1048, 1010), (1356, 1327, 1297, 1326), (499, 539, 500, 460), (713, 756, 714, 668), (1445, 1397, 1423, 1469), (398, 433, 468, 361), (395, 397, 433), (360, 396, 397, 395), (397, 361, 360, 359), (360, 359, 396), (361, 395, 360), (397, 398, 433), (468, 431, 361), (361, 397, 398), (359, 396, 397), (1062, 1023, 985, 1022), (1086, 1122, 1087, 1047), (1327, 1298, 1265, 1297), (984, 898, 897, 941), (755, 798, 756, 713), (1396, 1421, 1446, 1422), (1190, 1225, 1191, 1157), (898, 853, 811, 897), (359, 393, 432, 396), (1224, 1256, 1225, 1190), (1298, 1266, 1234, 1265), (1023, 984, 941, 985), (842, 885, 843, 797), (1354, 1325, 1295, 1324), (1049, 1089, 1050, 1012), (1095, 1056, 1018, 1055), (589, 679, 587, 549), (679, 589, 633), (632, 678, 679, 633), (632, 633, 589, 549), (587, 508, 549), (1401, 1427, 1402, 1375), (670, 716, 671, 623), (940, 899, 854, 892), (1408, 1382, 1353, 1381), (1382, 1354, 1324, 1353), (1012, 1050, 1013, 972), (1447, 1472, 1471, 1448), (1130, 1095, 1055, 1094), (1450, 1474, 1451, 1426), (1347, 1376, 1348, 1318), (540, 582, 546, 506), (899, 855, 812, 854), (1192, 1227, 1193, 1159), (1481, 1458, 1432, 1457), (972, 1013, 973, 931), (1375, 1402, 1376, 1347), (1199, 1166, 1129, 1165), (1318, 1348, 1319, 1289), (810, 725, 728, 769), (469, 506, 546, 509), (581, 624, 582, 540), (1226, 1258, 1227, 1192), (1470, 1481, 1457, 1480), (931, 973, 932, 886), (941, 897, 855, 899), (500, 540, 506, 465), (1317, 1347, 1318, 1288), (1425, 1450, 1426, 1400), (1167, 1131, 1095, 1130), (1423, 1422, 1447, 1448), (971, 1012, 972, 930), (1409, 1383, 1354, 1382), (1434, 1409, 1382, 1408), (985, 941, 899, 940), (622, 670, 623, 580), (1374, 1401, 1375, 1346), (547, 767, 545, 508), (587, 679, 767, 547), (547, 508, 587), (545, 468, 508), (1131, 1096, 1056, 1095), (1011, 1049, 1012, 971), (1383, 1355, 1325, 1354), (1459, 1434, 1408, 1433), (669, 715, 670, 622), (1425, 1449, 1473, 1450), (843, 886, 844, 798), (1096, 1057, 1019, 1056), (1400, 1426, 1401, 1374), (1048, 1088, 1049, 1011), (1355, 1326, 1296, 1325), (1482, 1459, 1433, 1458), (714, 757, 715, 669), (1449, 1469, 1487, 1473), (1200, 1167, 1130, 1166), (766, 767, 679, 725), (1057, 1022, 979, 1019), (1193, 1228, 1194, 1160), (937, 892, 849, 891), (513, 550, 590, 473), (510, 512, 550), (471, 511, 512, 510), (512, 473, 471, 472), (471, 472, 511), (473, 510, 471), (512, 513, 550), (590, 549, 473), (473, 512, 513), (472, 511, 512), (1493, 1471, 1478, 1492), (845, 888, 846, 800), (1263, 1232, 1197, 1231), (1160, 1194, 1161, 1124), (978, 937, 891, 936), (728, 678, 641, 685), (1129, 1094, 1054, 1093), (1488, 1493, 1492, 1494), (800, 846, 801, 758), (1432, 1407, 1380, 1406), (1295, 1263, 1231, 1262), (1124, 1161, 1125, 1089), (1018, 978, 936, 977), (1451, 1475, 1452, 1427), (932, 974, 933, 887), (1474, 1488, 1494, 1489), (758, 801, 759, 716), (1407, 1381, 1352, 1380), (1324, 1295, 1262, 1294), (1089, 1125, 1090, 1050), (684, 686, 726), (680, 726, 686), (680, 684, 726), (634, 590, 680, 641), (680, 686, 641), (678, 632, 634, 641), (632, 549, 590, 634), (1055, 1018, 977, 1017), (1427, 1452, 1428, 1402), (716, 759, 717, 671), (892, 854, 804, 849), (1433, 1408, 1381, 1407), (715, 758, 716, 670), (1450, 1473, 1488, 1474), (886, 932, 887, 844), (1426, 1451, 1427, 1401), (1056, 1019, 978, 1018), (1088, 1124, 1089, 1049), (1458, 1433, 1407, 1432), (1325, 1296, 1263, 1295), (757, 800, 758, 715), (1473, 1487, 1493, 1488), (1166, 1130, 1094, 1129), (725, 679, 678, 728), (1019, 979, 937, 978), (1123, 1160, 1124, 1088), (1296, 1264, 1232, 1263), (799, 845, 800, 757), (1487, 1448, 1471, 1493), (473, 510, 549, 436), (470, 471, 510), (435, 434, 471, 470), (435, 434, 472, 471), (434, 472, 471), (436, 470, 435), (471, 473, 510), (549, 508, 436), (436, 471, 473), (436, 435, 471), (979, 940, 892, 937), (1159, 1193, 1160, 1123), (1264, 1233, 1198, 1232), (844, 887, 845, 799), (1447, 1470, 1480, 1472), (1257, 1290, 1258, 1226), (623, 671, 624, 581), (855, 810, 769, 812), (434, 469, 509, 472), (1289, 1319, 1290, 1257), (1233, 1199, 1165, 1198), (1428, 1453, 1429, 1403), (1128, 1093, 1053, 1092), (1377, 1404, 1378, 1349), (727, 685, 640, 681), (548, 588, 631, 591), (672, 718, 673, 625), (1456, 1431, 1405, 1430), (1291, 1321, 1292, 1259), (1014, 1052, 1015, 974), (1164, 1128, 1092, 1127), (1349, 1378, 1350, 1320), (768, 727, 681, 719), (511, 548, 591, 551), (717, 760, 718, 672), (1291, 1320, 1350, 1321), (1479, 1456, 1430, 1455), (933, 975, 934, 888), (1197, 1164, 1127, 1163), (1228, 1260, 1229, 1194), (552, 553, 592), (550, 552, 592), (512, 551, 552, 550), (551, 552, 512, 511), (553, 592, 635, 590), (513, 552, 553, 590), (512, 511, 551), (513, 512, 552), (513, 550, 512), (891, 849, 803, 848), (1492, 1478, 1454, 1477), (888, 934, 889, 846), (1231, 1197, 1163, 1196), (1194, 1229, 1195, 1161), (936, 891, 848, 890), (685, 641, 594, 640), (1093, 1054, 1016, 1053), (1232, 1198, 1164, 1197), (845, 887, 933, 888), (1472, 1480, 1456, 1479), (1258, 1290, 1320, 1291), (671, 717, 672, 624), (472, 509, 548, 511), (812, 769, 727, 768), (1319, 1349, 1320, 1290), (1198, 1165, 1128, 1164), (973, 1014, 974, 932), (1480, 1457, 1431, 1456), (1258, 1291, 1259, 1227), (624, 672, 625, 582), (509, 546, 588, 548), (769, 728, 685, 727), (1348, 1377, 1349, 1319), (1165, 1129, 1093, 1128), (1402, 1428, 1403, 1376), (1013, 1051, 1014, 973), (1457, 1432, 1406, 1431), (1227, 1259, 1228, 1193), (854, 812, 768, 804), (582, 625, 588, 546), (1376, 1403, 1377, 1348), (1474, 1489, 1475, 1451), (1094, 1055, 1017, 1054), (1472, 1479, 1478, 1471), (1050, 1090, 1051, 1013), (1353, 1324, 1294, 1323), (1381, 1353, 1323, 1352), (639, 592, 593), (593, 594, 595, 639), (595, 636, 639), (551, 640, 594, 593), (639, 636, 638), (553, 592, 639), (636, 637, 638), (552, 551, 593, 592), (638, 553, 639), (1490, 1495, 1491, 1476), (1476, 1491, 1477, 1453), (1429, 1454, 1455, 1404), (1404, 1455, 1430, 1378), (1378, 1430, 1405, 1350), (1260, 1322, 1293, 1229), (1229, 1293, 1261, 1195), (1195, 1261, 1230, 1162), (1162, 1230, 1196, 1126), (1126, 1196, 1163, 1091), (1091, 1163, 1127, 1052), (1052, 1127, 1092, 1015), (975, 1053, 1016, 934), (934, 1016, 976, 889), (889, 976, 935, 847), (847, 935, 890, 802), (802, 890, 848, 760), (673, 761, 719, 631), (631, 719, 681, 591), (591, 681, 640), (591, 640, 551), (1350, 1405, 1379, 1321), (1321, 1379, 1351, 1292), (1292, 1351, 1322, 1260), (1477, 1454, 1429, 1453), (1015, 1092, 1053, 975), (760, 848, 803, 718), (718, 803, 761, 673), (1051, 1091, 1052, 1014), (1431, 1406, 1379, 1405), (1259, 1292, 1260, 1228), (804, 768, 719, 761), (625, 673, 631, 588), (1403, 1429, 1404, 1377), (1489, 1495, 1490, 1475), (1054, 1017, 976, 1016), (1479, 1455, 1454, 1478), (1090, 1126, 1091, 1051), (1323, 1294, 1261, 1293), (1352, 1323, 1293, 1322), (849, 804, 761, 803), (759, 802, 760, 717), (1452, 1476, 1453, 1428), (682, 683, 635, 636), (683, 635, 636, 637), (636, 637, 595), (680, 684, 590, 635), (684, 590, 635, 682), (682, 683, 642), (686, 682, 642, 641), (680, 635, 682, 686), (642, 682, 636), (642, 636, 595, 594), (682, 683, 684), (594, 641, 642), (1017, 977, 935, 976), (1125, 1162, 1126, 1090), (1294, 1262, 1230, 1261), (1380, 1352, 1322, 1351), (801, 847, 802, 759), (1489, 1494, 1491, 1495), (974, 1015, 975, 933), (1475, 1490, 1476, 1452), (977, 936, 890, 935), (1161, 1195, 1162, 1125), (1262, 1231, 1196, 1230), (1406, 1380, 1351, 1379), (846, 889, 847, 801), (1494, 1492, 1477, 1491)])
me_plane_001.materials.append(mat_material_002)
me_plane_001.use_remesh_preserve_volume = False
me_plane_001.use_remesh_preserve_attributes = False
me_plane_001.use_mirror_vertex_groups = False
me_plane_001.update()

# ---- objects
ob_cube = bpy.data.objects.new('Cube', me_cube_001)
ob_plane_001 = bpy.data.objects.new('Plane.001', me_plane_001)
ob_lamp = bpy.data.objects.new('Lamp', light_lamp)
ob_camera = bpy.data.objects.new('Camera', cam_camera)

# ---- transforms, parenting, visibility, modifiers, constraints
ob_cube.location = (0.0, 0.06691, 4.394)
ob_cube.scale = (0.4643, 0.4643, 0.4643)
ob_cube.lineart.crease_threshold = 0.0
ob_plane_001.location = (0.0, 0.0, 0.131)
ob_plane_001.scale = (0.5628, 1.0, 1.048)
ob_plane_001.lineart.crease_threshold = 0.0
ob_lamp.location = (4.076, 1.005, 6.318)
ob_lamp.rotation_euler = (0.6503, 0.05522, 1.866)
ob_lamp.scale = (1.0, 1.018, 1.031)
ob_lamp.lock_rotations_4d = False
ob_lamp.empty_display_type = 'ARROWS'
ob_lamp.color = (0.0, 0.0, 0.0, 0.0)
ob_lamp.lineart.crease_threshold = 0.0
ob_camera.location = (7.481, -6.508, 5.731)
ob_camera.rotation_euler = (1.109, 0.01082, 0.8149)
ob_camera.scale = (1.0, 1.039, 1.01)
ob_camera.lock_rotations_4d = False
ob_camera.empty_display_type = 'ARROWS'
ob_camera.color = (0.0, 0.0, 0.0, 0.0)
ob_camera.display_type = 'WIRE'
ob_camera.lineart.crease_threshold = 0.0

# ---- collection membership
col_collection_1.objects.link(ob_cube)
col_collection_1.objects.link(ob_plane_001)
col_collection_1.objects.link(ob_lamp)
col_collection_1.objects.link(ob_camera)

# ---- scene / render settings (as saved in the file)
scene.camera = ob_camera
scene.frame_start = 1; scene.frame_end = 250; scene.frame_set(1)
scene.render.engine = 'BLENDER_EEVEE_NEXT'
scene.render.image_settings.compression = 90
scene.render.resolution_percentage = 50
scene.render.dither_intensity = 0.0
scene.cycles.use_denoising = False
scene.cycles.samples = 10
scene.cycles.sampling_pattern = 'TABULATED_SOBOL'
scene.cycles.light_sampling_threshold = 0.0
scene.cycles.use_adaptive_sampling = False
scene.cycles.use_light_tree = False
scene.cycles.blur_glossy = 0.0
scene.cycles.volume_bounces = 1
scene.cycles.pixel_filter_type = 'GAUSSIAN'
scene.cycles.sample_clamp_indirect = 0.0
scene.view_settings.view_transform = 'Standard'
bpy.context.view_layer.update()
